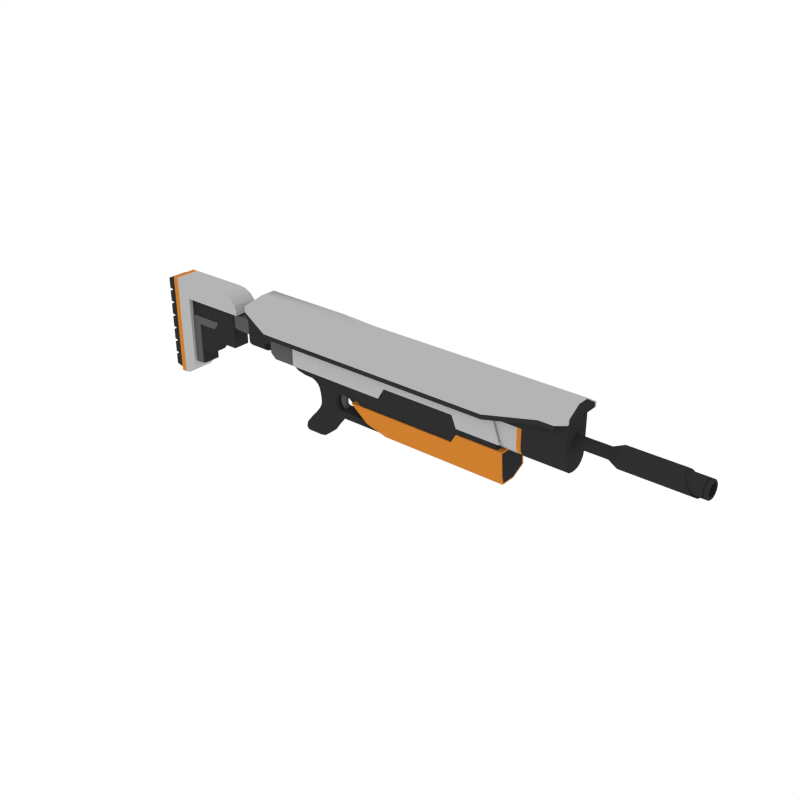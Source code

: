 # Source: Sniper_2.blend  (saved by Blender 2.79.0; exported with 4.5.12 LTS)
import bpy
from mathutils import Matrix  # noqa: F401  (used for matrix-valued properties, if any)

bpy.ops.wm.read_factory_settings(use_empty=True)
scene = bpy.context.scene
scene.name = 'Scene'

# ---- collections
col_collection_1 = bpy.data.collections.new('Collection 1'); scene.collection.children.link(col_collection_1)

# ---- materials (node trees are filled in below, after node groups)
mat_black = bpy.data.materials.new('Black')
mat_black.alpha_threshold = 0.0
mat_black.diffuse_color = (0.0291, 0.0291, 0.0291, 1.0)
mat_black.roughness = 0.5
mat_grey = bpy.data.materials.new('Grey')
mat_grey.alpha_threshold = 0.0
mat_grey.diffuse_color = (0.1025, 0.1025, 0.1025, 1.0)
mat_grey.roughness = 0.5
mat_white = bpy.data.materials.new('White')
mat_white.alpha_threshold = 0.0
mat_white.diffuse_color = (0.4575, 0.4575, 0.4575, 1.0)
mat_white.roughness = 0.5
mat_main = bpy.data.materials.new('Main')
mat_main.alpha_threshold = 0.0
mat_main.diffuse_color = (0.6152, 0.2113, 0.02862, 1.0)
mat_main.roughness = 0.5

# ---- node groups
ng_auto_smooth = bpy.data.node_groups.new('Auto Smooth', 'GeometryNodeTree')
_s = ng_auto_smooth.interface.new_socket(name='Geometry', in_out='OUTPUT', socket_type='NodeSocketGeometry')
_s = ng_auto_smooth.interface.new_socket(name='Geometry', in_out='INPUT', socket_type='NodeSocketGeometry')
_s = ng_auto_smooth.interface.new_socket(name='Angle', in_out='INPUT', socket_type='NodeSocketFloat')
_s.subtype = 'ANGLE'
_s.min_value = 0.0
_s.max_value = 3.142
ng_auto_smooth.is_modifier = True
_N = ng_auto_smooth.nodes; _L = ng_auto_smooth.links
n0 = _N.new('NodeGroupOutput'); n0.name = 'Group Output'; n0.location = (480, -100)
n1 = _N.new('NodeGroupInput'); n1.name = 'Group Input'; n1.location = (-420, -300)
n2 = _N.new('NodeGroupInput'); n2.name = 'Group Input.001'; n2.location = (-60, -100)
n3 = _N.new('GeometryNodeSetShadeSmooth'); n3.name = 'Set Shade Smooth'; n3.location = (120, -100)
n3.domain = 'EDGE'
n4 = _N.new('GeometryNodeSetShadeSmooth'); n4.name = 'Set Shade Smooth.001'; n4.location = (300, -100)
n5 = _N.new('GeometryNodeInputMeshEdgeAngle'); n5.name = 'Edge Angle'; n5.location = (-420, -220)
n6 = _N.new('GeometryNodeInputEdgeSmooth'); n6.name = 'Is Edge Smooth'; n6.location = (-60, -160)
n7 = _N.new('GeometryNodeInputShadeSmooth'); n7.name = 'Is Face Smooth'; n7.location = (-240, -340)
n8 = _N.new('FunctionNodeBooleanMath'); n8.name = 'Boolean Math'; n8.location = (-60, -220)
n9 = _N.new('FunctionNodeCompare'); n9.name = 'Compare'; n9.location = (-240, -180)
n9.operation = 'LESS_EQUAL'
_L.new(n5.outputs[0], n9.inputs[0])
_L.new(n4.outputs[0], n0.inputs[0])
_L.new(n1.outputs[1], n9.inputs[1])
_L.new(n9.outputs[0], n8.inputs[0])
_L.new(n7.outputs[0], n8.inputs[1])
_L.new(n2.outputs[0], n3.inputs[0])
_L.new(n6.outputs[0], n3.inputs[1])
_L.new(n3.outputs[0], n4.inputs[0])
_L.new(n8.outputs[0], n3.inputs[2])
n0.is_active_output = True

# ---- material node trees

# ---- world
world_world = bpy.data.worlds.new('World'); scene.world = world_world
world_world.color = (1.0, 1.0, 1.0)
world_world.use_sun_shadow = False
world_world.sun_shadow_jitter_overblur = 0.0
world_world.cycles.sampling_method = 'NONE'
world_world.cycles.sample_map_resolution = 256

# ---- meshes
me_cube_202 = bpy.data.meshes.new('Cube.202')
me_cube_202.from_pydata([(1.134, -0.06154, 0.2962), (0.9564, -0.06154, 0.2962), (0.9564, -0.007887, 0.1692), (0.9564, -0.06154, 0.2267), (0.9564, -0.02842, 0.1736), (0.9564, -0.04583, 0.186), (0.9564, -0.05746, 0.2047), (1.134, -0.06154, 0.2267), (1.134, -0.007887, 0.1692), (1.134, -0.05746, 0.2047), (1.134, -0.04583, 0.186), (1.134, -0.02842, 0.1736), (0.7313, -0.06154, 0.2962), (0.6755, -0.06154, 0.2962), (0.5381, -0.06154, 0.2962), (0.7681, -0.06154, 0.2962), (1.134, -0.06154, 0.3943), (0.9564, -0.06154, 0.3943), (0.7681, -0.06154, 0.3943), (0.6755, -0.06154, 0.3943), (0.7313, -0.06154, 0.3943), (0.5381, -0.06154, 0.3943), (1.134, 2.839e-10, 0.2962), (1.134, 0.06154, 0.2962), (0.9564, 0.06154, 0.2962), (1.134, 2.839e-10, 0.1692), (0.9564, 0.007887, 0.1692), (0.9564, 0.06154, 0.2267), (0.9564, 0.02842, 0.1736), (0.9564, 0.04583, 0.186), (0.9564, 0.05746, 0.2047), (1.134, 0.06154, 0.2267), (1.134, 0.007887, 0.1692), (1.134, 0.05746, 0.2047), (1.134, 0.04583, 0.186), (1.134, 0.02842, 0.1736), (0.7313, 0.06154, 0.2962), (0.6755, 0.06154, 0.2962), (0.5381, 0.06154, 0.2962), (0.7681, 0.06154, 0.2962), (1.134, 2.839e-10, 0.2267), (1.134, 2.839e-10, 0.3943), (1.134, 0.06154, 0.3943), (0.9564, 0.06154, 0.3943), (0.9564, 2.839e-10, 0.3943), (0.7681, 2.839e-10, 0.3943), (0.7681, 0.06154, 0.3943), (0.6755, 2.839e-10, 0.3943), (0.7313, 2.839e-10, 0.3943), (0.6755, 0.06154, 0.3943), (0.7313, 0.06154, 0.3943), (0.5381, 2.839e-10, 0.3943), (0.5381, 0.06154, 0.3943), (0.9564, 2.839e-10, 0.2962), (0.9564, 2.839e-10, 0.1692), (0.9564, 2.839e-10, 0.2267), (0.9564, 2.839e-10, 0.1736), (0.9564, 2.839e-10, 0.186), (0.9564, 2.839e-10, 0.2047), (0.7313, 2.839e-10, 0.2962), (0.6755, 2.839e-10, 0.2962), (0.5381, 2.839e-10, 0.2962), (0.7681, 2.839e-10, 0.2962), (1.561, 0.04249, 0.2891), (1.549, 0.03924, 0.3054), (1.54, 0.03, 0.3192), (1.534, 0.01617, 0.3285), (1.531, -0.0001465, 0.3317), (1.534, -0.01646, 0.3285), (1.54, -0.03029, 0.3192), (1.549, -0.03954, 0.3054), (1.561, -0.04278, 0.2891), (1.572, -0.03954, 0.2728), (1.581, -0.03029, 0.2589), (1.587, -0.01646, 0.2497), (1.59, -0.0001465, 0.2464), (1.587, 0.01617, 0.2497), (1.581, 0.03, 0.2589), (1.572, 0.03924, 0.2728), (1.57, 0.03361, 0.2751), (1.578, 0.02569, 0.2632), (1.584, 0.01384, 0.2553), (1.586, -0.0001465, 0.2525), (1.584, -0.01413, 0.2553), (1.578, -0.02598, 0.2632), (1.57, -0.0339, 0.2751), (1.561, -0.03669, 0.2891), (1.551, -0.0339, 0.3031), (1.543, -0.02598, 0.3149), (1.537, -0.01413, 0.3228), (1.536, -0.0001465, 0.3256), (1.537, 0.01384, 0.3228), (1.543, 0.02569, 0.3149), (1.561, 0.03639, 0.2891), (1.551, 0.03361, 0.3031), (1.627, 0.0279, 0.2891), (1.627, 0.02576, 0.2783), (1.627, 0.01968, 0.2693), (1.627, 0.01059, 0.2632), (1.627, -0.0001465, 0.261), (1.627, -0.01088, 0.2632), (1.627, -0.01998, 0.2693), (1.627, -0.02606, 0.2783), (1.627, -0.02819, 0.2891), (1.627, -0.02606, 0.2998), (1.627, -0.01998, 0.3089), (1.627, -0.01088, 0.315), (1.627, -0.0001465, 0.3171), (1.627, 0.01059, 0.315), (1.627, 0.01968, 0.3089), (1.627, 0.02576, 0.2998), (1.49, 0.0279, 0.2891), (1.49, 0.02576, 0.2783), (1.49, 0.01968, 0.2693), (1.49, 0.01059, 0.2632), (1.49, -0.0001464, 0.261), (1.49, -0.01088, 0.2632), (1.49, -0.01998, 0.2693), (1.49, -0.02605, 0.2783), (1.49, -0.02819, 0.2891), (1.49, -0.02605, 0.2998), (1.49, -0.01998, 0.3089), (1.49, -0.01088, 0.315), (1.49, -0.0001464, 0.3171), (1.49, 0.01059, 0.315), (1.49, 0.01968, 0.3089), (1.49, 0.02576, 0.2998), (1.268, 0.0235, 0.2891), (1.309, 0.04249, 0.2891), (1.268, 0.0217, 0.2981), (1.309, 0.03924, 0.3054), (1.268, 0.01657, 0.3058), (1.309, 0.03, 0.3192), (1.268, 0.008902, 0.3109), (1.309, 0.01617, 0.3285), (1.268, -0.0001465, 0.3127), (1.309, -0.0001465, 0.3317), (1.268, -0.009195, 0.3109), (1.309, -0.01646, 0.3285), (1.268, -0.01687, 0.3058), (1.309, -0.03029, 0.3192), (1.268, -0.02199, 0.2981), (1.309, -0.03954, 0.3054), (1.268, -0.02379, 0.2891), (1.309, -0.04278, 0.2891), (1.268, -0.02199, 0.28), (1.309, -0.03954, 0.2728), (1.268, -0.01687, 0.2724), (1.309, -0.03029, 0.2589), (1.268, -0.009195, 0.2672), (1.309, -0.01646, 0.2497), (1.268, -0.0001465, 0.2654), (1.309, -0.0001465, 0.2464), (1.268, 0.008902, 0.2672), (1.309, 0.01617, 0.2497), (1.268, 0.01657, 0.2724), (1.309, 0.03, 0.2589), (1.268, 0.0217, 0.28), (1.309, 0.03924, 0.2728), (1.623, 0.03639, 0.2891), (1.627, 0.03277, 0.2891), (1.627, 0.03027, 0.2765), (1.623, 0.03361, 0.2751), (1.627, 0.02313, 0.2658), (1.623, 0.02569, 0.2632), (1.627, 0.01245, 0.2587), (1.623, 0.01384, 0.2553), (1.627, -0.0001465, 0.2562), (1.623, -0.0001465, 0.2525), (1.627, -0.01274, 0.2587), (1.623, -0.01413, 0.2553), (1.627, -0.02342, 0.2658), (1.623, -0.02598, 0.2632), (1.627, -0.03056, 0.2765), (1.623, -0.0339, 0.2751), (1.627, -0.03306, 0.2891), (1.623, -0.03669, 0.2891), (1.627, -0.03056, 0.3017), (1.623, -0.0339, 0.3031), (1.627, -0.02342, 0.3124), (1.623, -0.02598, 0.3149), (1.627, -0.01274, 0.3195), (1.623, -0.01413, 0.3228), (1.627, -0.0001465, 0.322), (1.623, -0.0001465, 0.3256), (1.627, 0.01245, 0.3195), (1.623, 0.01384, 0.3228), (1.627, 0.02313, 0.3124), (1.623, 0.02569, 0.3149), (1.627, 0.03027, 0.3017), (1.623, 0.03361, 0.3031), (1.609, 0.03639, 0.2891), (1.609, 0.03361, 0.2751), (1.609, 0.03361, 0.3031), (1.609, 0.02569, 0.2632), (1.609, 0.01384, 0.2553), (1.609, -0.0001465, 0.2525), (1.609, -0.01413, 0.2553), (1.609, -0.02598, 0.2632), (1.609, -0.0339, 0.2751), (1.609, -0.03669, 0.2891), (1.609, -0.0339, 0.3031), (1.609, -0.02598, 0.3149), (1.609, -0.01413, 0.3228), (1.609, -0.0001465, 0.3256), (1.609, 0.01384, 0.3228), (1.609, 0.02569, 0.3149), (1.614, 0.03639, 0.2891), (1.614, 0.03361, 0.3031), (1.614, 0.03361, 0.2751), (1.614, 0.02569, 0.2632), (1.614, 0.01384, 0.2553), (1.614, -0.0001465, 0.2525), (1.614, -0.01413, 0.2553), (1.614, -0.02598, 0.2632), (1.614, -0.0339, 0.2751), (1.614, -0.03669, 0.2891), (1.614, -0.0339, 0.3031), (1.614, -0.02598, 0.3149), (1.614, -0.01413, 0.3228), (1.614, -0.0001465, 0.3256), (1.614, 0.01384, 0.3228), (1.614, 0.02569, 0.3149), (1.614, 0.03118, 0.2759), (1.609, 0.03118, 0.2759), (1.614, 0.0238, 0.2648), (1.609, 0.0238, 0.2648), (1.614, 0.01277, 0.2575), (1.609, 0.01277, 0.2575), (1.614, -0.000248, 0.2549), (1.609, -0.000248, 0.2549), (1.614, -0.01326, 0.2575), (1.609, -0.01326, 0.2575), (1.614, -0.0243, 0.2648), (1.609, -0.0243, 0.2648), (1.614, -0.03167, 0.2759), (1.609, -0.03167, 0.2759), (1.614, -0.03426, 0.2889), (1.609, -0.03426, 0.2889), (1.614, -0.03167, 0.3019), (1.609, -0.03167, 0.3019), (1.614, -0.0243, 0.3129), (1.609, -0.0243, 0.3129), (1.614, -0.01326, 0.3203), (1.609, -0.01326, 0.3203), (1.614, -0.000248, 0.3229), (1.609, -0.000248, 0.3229), (1.614, 0.01277, 0.3203), (1.609, 0.01277, 0.3203), (1.614, 0.0238, 0.3129), (1.609, 0.0238, 0.3129), (1.609, 0.03118, 0.3019), (1.609, 0.03376, 0.2889), (1.614, 0.03376, 0.2889), (1.614, 0.03118, 0.3019), (0.9998, 0.0235, 0.2891), (0.9998, 0.0217, 0.2981), (0.9998, 0.01657, 0.3058), (0.9998, 0.008902, 0.3109), (0.9998, -0.0001465, 0.3127), (0.9998, -0.009195, 0.3109), (0.9998, -0.01687, 0.3058), (0.9998, -0.02199, 0.2981), (0.9998, -0.02379, 0.2891), (0.9998, -0.02199, 0.28), (0.9998, -0.01687, 0.2724), (0.9998, -0.009195, 0.2672), (0.9998, -0.0001465, 0.2654), (0.9998, 0.008902, 0.2672), (0.9998, 0.01657, 0.2724), (0.9998, 0.0217, 0.28), (0.963, -0.05638, 0.3005), (0.5606, -0.05638, 0.3005), (0.5606, -0.01639, 0.2247), (0.5606, -0.05638, 0.2693), (0.5606, -0.03639, 0.2307), (0.5606, -0.05102, 0.247), (0.963, -0.05638, 0.2206), (0.963, -0.01639, 0.176), (0.963, -0.05102, 0.1983), (0.963, -0.03639, 0.182), (0.5606, -0.05188, 0.2938), (0.5606, -0.03446, 0.2347), (0.5606, -0.01705, 0.2297), (0.5606, -0.04722, 0.2485), (0.5606, -0.05188, 0.2674), (0.5876, -0.05638, 0.3005), (0.5876, -0.01639, 0.2247), (0.5876, -0.03639, 0.2307), (0.5876, -0.05102, 0.247), (0.5876, -0.05638, 0.2693), (0.7362, -0.05638, 0.3005), (0.7362, -0.01639, 0.2247), (0.7362, -0.03639, 0.2307), (0.7362, -0.05102, 0.247), (0.7362, -0.05638, 0.2693), (0.7761, -0.05638, 0.3005), (0.7761, -0.01639, 0.176), (0.7761, -0.03639, 0.182), (0.7761, -0.05102, 0.1983), (0.7761, -0.05638, 0.2206), (0.963, -0.04887, 0.2887), (0.963, -0.02068, 0.1896), (0.963, -0.03478, 0.1938), (0.963, -0.04509, 0.2053), (0.963, -0.04887, 0.221), (0.9345, -0.05638, 0.3005), (0.9345, -0.01639, 0.176), (0.9345, -0.03639, 0.182), (0.9345, -0.05102, 0.1983), (0.9345, -0.05638, 0.2206), (0.963, 2.839e-10, 0.3005), (0.963, 0.05638, 0.3005), (0.5606, 2.839e-10, 0.3005), (0.5606, 0.05638, 0.3005), (0.5606, 2.839e-10, 0.2247), (0.963, 2.839e-10, 0.176), (0.5606, 0.01639, 0.2247), (0.5606, 0.05638, 0.2693), (0.5606, 0.03639, 0.2307), (0.5606, 0.05102, 0.247), (0.963, 0.05638, 0.2206), (0.963, 0.01639, 0.176), (0.963, 0.05102, 0.1983), (0.963, 0.03639, 0.182), (0.5606, 2.839e-10, 0.2938), (0.5606, 0.05188, 0.2938), (0.5606, 2.839e-10, 0.2297), (0.5606, 0.03446, 0.2347), (0.5606, 0.01705, 0.2297), (0.5606, 0.04722, 0.2485), (0.5606, 0.05188, 0.2674), (0.5876, 2.839e-10, 0.3005), (0.5876, 0.05638, 0.3005), (0.5876, 2.839e-10, 0.2247), (0.5876, 0.01639, 0.2247), (0.5876, 0.03639, 0.2307), (0.5876, 0.05102, 0.247), (0.5876, 0.05638, 0.2693), (0.7362, 2.839e-10, 0.3005), (0.7362, 0.05638, 0.3005), (0.7362, 2.839e-10, 0.2247), (0.7362, 0.01639, 0.2247), (0.7362, 0.03639, 0.2307), (0.7362, 0.05102, 0.247), (0.7362, 0.05638, 0.2693), (0.7761, 2.839e-10, 0.3005), (0.7761, 0.05638, 0.3005), (0.7761, 2.839e-10, 0.176), (0.7761, 0.01639, 0.176), (0.7761, 0.03639, 0.182), (0.7761, 0.05102, 0.1983), (0.7761, 0.05638, 0.2206), (0.963, 0.04887, 0.2887), (0.963, 2.839e-10, 0.2887), (0.963, 2.839e-10, 0.1896), (0.963, 0.02068, 0.1896), (0.963, 0.03478, 0.1938), (0.963, 0.04509, 0.2053), (0.963, 0.04887, 0.221), (0.9345, 2.839e-10, 0.3005), (0.9345, 0.05638, 0.3005), (0.9345, 2.839e-10, 0.176), (0.9345, 0.01639, 0.176), (0.9345, 0.03639, 0.182), (0.9345, 0.05102, 0.1983), (0.9345, 0.05638, 0.2206), (-0.3675, -0.08922, 0.4054), (1.149, -0.08922, 0.4054), (-0.3675, -0.08922, 0.3614), (1.098, -0.08922, 0.3491), (-0.2656, -0.08922, 0.4054), (-0.2656, -0.08922, 0.2927), (0.2253, -0.08922, 0.4054), (0.183, -0.08922, 0.2927), (0.8051, -0.08922, 0.4054), (0.8051, -0.08922, 0.2927), (1.035, -0.08922, 0.4054), (1.035, -0.08922, 0.3491), (-0.2656, -0.03097, 0.181), (0.006383, -0.03097, 0.181), (1.149, -0.08922, 0.3859), (-0.3675, -0.08922, 0.3859), (-0.2656, -0.08922, 0.3859), (0.2253, -0.08922, 0.3859), (0.8051, -0.08922, 0.3859), (1.035, -0.08922, 0.3859), (-0.3297, -0.02695, 0.4433), (1.149, -0.02695, 0.4433), (1.035, -0.02695, 0.4433), (-0.2656, -0.02695, 0.4433), (0.2253, -0.02695, 0.4433), (0.8051, -0.02695, 0.4433), (-0.2656, -0.0535, 0.2186), (0.06646, -0.0535, 0.2186), (1.098, -0.08922, 0.3682), (-0.2656, -0.08922, 0.3119), (0.183, -0.08922, 0.3119), (0.8051, -0.08922, 0.3119), (1.035, -0.08922, 0.3682), (-0.3675, -0.08922, 0.3806), (0.183, -0.0535, 0.2927), (-0.2656, -0.0535, 0.2927), (1.149, -0.08086, 0.4054), (1.149, -0.08086, 0.3859), (1.149, -0.02456, 0.4406), (1.103, -0.08086, 0.3699), (-0.3675, -0.07958, 0.4054), (-0.3675, -0.07958, 0.3859), (-0.3311, -0.02105, 0.4419), (-0.3675, -0.07958, 0.3825), (0.7881, -0.08922, 0.4054), (0.7881, -0.08922, 0.2927), (0.7881, -0.08922, 0.3859), (0.7881, -0.02695, 0.4433), (0.7881, -0.08922, 0.3119), (1.049, -0.08922, 0.4054), (1.049, -0.08922, 0.3491), (1.049, -0.08922, 0.3859), (1.049, -0.02695, 0.4433), (1.049, -0.08922, 0.3682), (0.8051, -0.06639, 0.4193), (1.035, -0.06639, 0.4193), (-0.3536, -0.06639, 0.4193), (-0.2656, -0.06639, 0.4193), (1.149, -0.06639, 0.4193), (0.2253, -0.06639, 0.4193), (1.149, -0.06021, 0.4183), (-0.3541, -0.05812, 0.4188), (0.7881, -0.06639, 0.4193), (1.049, -0.06639, 0.4193), (-0.3675, 0.08922, 0.4054), (1.149, 0.08922, 0.4054), (-0.3675, 0.08922, 0.3614), (1.098, 0.08922, 0.3491), (-0.2656, 0.08922, 0.4054), (-0.2656, 0.08922, 0.2927), (0.2253, 0.08922, 0.4054), (0.183, 0.08922, 0.2927), (0.8051, 0.08922, 0.4054), (0.8051, 0.08922, 0.2927), (1.035, 0.08922, 0.4054), (1.035, 0.08922, 0.3491), (-0.2656, 0.03097, 0.181), (0.006383, 0.03097, 0.181), (1.149, 0.08922, 0.3859), (-0.3675, 0.08922, 0.3859), (-0.2656, 0.08922, 0.3859), (0.2253, 0.08922, 0.3859), (0.8051, 0.08922, 0.3859), (1.035, 0.08922, 0.3859), (-0.3297, 0.02695, 0.4433), (1.149, 0.02695, 0.4433), (1.035, 0.02695, 0.4433), (-0.2656, 0.02695, 0.4433), (0.2253, 0.02695, 0.4433), (0.8051, 0.02695, 0.4433), (-0.2873, 5.661e-09, 0.4658), (-0.2656, 5.661e-09, 0.4658), (0.09827, 5.661e-09, 0.4658), (-0.2656, 0.0535, 0.2186), (0.06646, 0.0535, 0.2186), (1.098, 0.08922, 0.3682), (-0.2656, 0.08922, 0.3119), (0.183, 0.08922, 0.3119), (0.8051, 0.08922, 0.3119), (1.035, 0.08922, 0.3682), (-0.3675, 0.08922, 0.3806), (0.183, 0.0535, 0.2927), (-0.2656, 0.0535, 0.2927), (1.149, 0.08086, 0.4054), (1.149, 0.08086, 0.3859), (1.149, 0.02456, 0.4406), (1.103, 0.08086, 0.3699), (-0.3675, 0.07958, 0.4054), (-0.3675, 0.07958, 0.3859), (-0.3311, 0.02105, 0.4419), (-0.3675, 0.07958, 0.3825), (0.7881, 0.08922, 0.4054), (0.7881, 0.08922, 0.2927), (0.7881, 0.08922, 0.3859), (0.7881, 0.02695, 0.4433), (0.7881, 0.08922, 0.3119), (1.049, 0.08922, 0.4054), (1.049, 0.08922, 0.3491), (1.049, 0.08922, 0.3859), (1.049, 0.02695, 0.4433), (1.049, 0.08922, 0.3682), (0.8051, 0.06639, 0.4193), (1.035, 0.06639, 0.4193), (-0.3536, 0.06639, 0.4193), (-0.2656, 0.06639, 0.4193), (1.149, 0.06639, 0.4193), (0.2253, 0.06639, 0.4193), (1.149, 0.06021, 0.4183), (-0.3541, 0.05812, 0.4188), (0.7881, 0.06639, 0.4193), (1.049, 0.06639, 0.4193), (-0.3675, 5.661e-09, 0.3614), (1.098, 5.661e-09, 0.3491), (-0.2656, 5.661e-09, 0.2927), (0.183, 5.661e-09, 0.2927), (0.8051, 5.661e-09, 0.2927), (1.035, 5.661e-09, 0.3491), (-0.2656, 5.661e-09, 0.181), (0.006383, 5.661e-09, 0.181), (-0.3297, 5.661e-09, 0.4433), (1.149, 5.661e-09, 0.4433), (0.2253, 5.661e-09, 0.4433), (0.8051, 5.661e-09, 0.4433), (1.035, 5.661e-09, 0.4433), (-0.2873, 5.661e-09, 0.4658), (-0.2656, 5.661e-09, 0.4658), (0.09827, 5.661e-09, 0.4658), (-0.2656, 5.661e-09, 0.2186), (0.06646, 5.661e-09, 0.2186), (-0.3675, 5.661e-09, 0.3806), (1.098, 5.661e-09, 0.3682), (0.183, 5.661e-09, 0.2927), (-0.2656, 5.661e-09, 0.2927), (1.149, 5.661e-09, 0.4054), (1.149, 5.661e-09, 0.3859), (1.149, 5.661e-09, 0.4406), (1.103, 5.661e-09, 0.3699), (-0.3675, 5.661e-09, 0.4054), (-0.3675, 5.661e-09, 0.3859), (-0.3311, 5.661e-09, 0.4419), (-0.3675, 5.661e-09, 0.3825), (0.7881, 5.661e-09, 0.4433), (0.7881, 5.661e-09, 0.2927), (1.049, 5.661e-09, 0.3491), (1.049, 5.661e-09, 0.4433), (-0.3541, 5.661e-09, 0.4188), (1.149, 5.661e-09, 0.4183), (-0.1297, -0.06627, 0.2041), (-0.1297, 0.06616, 0.2041), (0.8708, -0.06627, 0.2028), (0.8708, 0.06616, 0.2028), (-0.1297, -0.06627, 0.3576), (-0.1297, 0.06616, 0.3576), (0.8241, -0.06627, 0.3576), (0.8241, 0.06616, 0.3576), (0.6832, 0.06616, 0.2028), (0.6832, -0.06627, 0.2028), (0.684, 0.06616, 0.3576), (0.684, -0.06627, 0.3576), (0.3157, 0.06616, 0.2041), (0.3157, 0.06616, 0.3576), (0.3157, -0.06627, 0.2041), (0.3157, -0.06627, 0.3576), (0.344, -0.06627, 0.2526), (0.6627, -0.06627, 0.2526), (0.344, -0.06627, 0.3576), (0.6627, -0.06627, 0.3576), (0.6627, 0.06616, 0.2526), (0.344, 0.06616, 0.2526), (0.6627, 0.06616, 0.3576), (0.344, 0.06616, 0.3576), (0.8833, -0.06747, 0.1781), (0.8833, 0.06736, 0.1781), (0.8724, -0.03296, 0.02797), (0.8895, -0.06747, 0.07839), (0.8895, 0.06736, 0.07839), (0.8724, 0.03284, 0.02797), (0.684, 0.06748, 0.1781), (0.684, -0.06759, 0.1781), (0.684, 0.0329, 0.02797), (0.684, 0.06748, 0.07839), (0.684, -0.03301, 0.02797), (0.684, -0.06759, 0.07839), (0.1818, -0.06759, 0.1412), (0.6627, -0.06759, 0.1412), (0.3249, 0.0329, 0.02797), (0.6627, 0.0329, 0.02797), (0.2612, -0.06759, 0.07839), (0.6627, -0.06759, 0.07839), (0.6627, 0.06748, 0.1412), (0.1818, 0.06748, 0.1412), (0.6627, 0.06748, 0.07839), (0.2612, 0.06748, 0.07839), (0.6627, -0.03301, 0.02797), (0.3249, -0.03301, 0.02797), (0.2995, -0.06225, 0.08275), (0.8828, -0.06225, 0.08275), (0.8828, 0.06213, 0.08275), (0.2995, 0.06213, 0.08275), (-0.01592, -0.06225, 0.3332), (0.8046, -0.06225, 0.3332), (0.8046, 0.06213, 0.3332), (-0.01592, 0.06213, 0.3332), (0.8677, -0.05858, 0.2119), (0.8677, 0.05847, 0.2119), (0.826, 0.05847, 0.3576), (0.826, -0.05858, 0.3576), (0.8379, -0.06627, 0.2972), (-0.1297, -0.06627, 0.2972), (-0.1297, 0.06616, 0.2972), (0.8379, 0.06616, 0.2972), (0.6836, -0.06627, 0.2972), (0.6836, 0.06616, 0.2972), (0.3157, 0.06616, 0.2972), (0.3157, -0.06627, 0.2972), (0.6627, -0.06627, 0.2972), (0.344, -0.06627, 0.2972), (0.344, 0.06616, 0.2972), (0.6627, 0.06616, 0.2972), (0.8373, -0.05858, 0.2972), (0.8373, 0.05847, 0.2972), (-0.1297, 0.06077, 0.2111), (-0.1297, -0.06089, 0.2111), (-0.1297, 0.06077, 0.3576), (-0.1297, -0.06089, 0.3576), (-0.1297, -0.06089, 0.2967), (-0.1297, 0.06077, 0.2967), (0.8533, -0.06225, 0.2098), (0.1394, -0.06225, 0.2098), (0.8533, 0.06213, 0.2098), (0.1394, 0.06213, 0.2098), (0.06501, -0.009123, 0.142), (0.06501, -0.009123, 0.05292), (0.1019, -0.009123, 0.05292), (0.1019, -0.009123, 0.142), (0.09918, -0.009123, 0.07228), (0.09849, -0.009123, 0.1214), (0.09726, -0.009123, 0.08785), (0.09726, -0.009123, 0.1058), (0.06501, -0.009123, 0.1214), (0.06501, -0.009123, 0.07228), (0.06501, -0.009123, 0.105), (0.06501, -0.009123, 0.08866), (0.06501, -5.23e-05, 0.142), (0.06501, 0.009019, 0.142), (0.06501, 0.009019, 0.05292), (0.06501, -5.23e-05, 0.05292), (0.1019, -5.23e-05, 0.142), (0.1019, -5.23e-05, 0.05292), (0.1019, 0.009019, 0.05292), (0.1019, 0.009019, 0.142), (0.09849, -5.23e-05, 0.1214), (0.09918, -5.23e-05, 0.07228), (0.09726, -5.23e-05, 0.1058), (0.09726, -5.23e-05, 0.08785), (0.09918, 0.009019, 0.07228), (0.09849, 0.009019, 0.1214), (0.09726, 0.009019, 0.08785), (0.09726, 0.009019, 0.1058), (0.06501, 0.009019, 0.1214), (0.06501, 0.009019, 0.07228), (0.06501, 0.009019, 0.105), (0.06501, 0.009019, 0.08866), (0.06501, -5.23e-05, 0.07228), (0.06501, -5.23e-05, 0.1214), (0.06501, -5.23e-05, 0.08866), (0.06501, -5.23e-05, 0.105), (-0.8421, -0.05477, 0.4075), (-0.8421, -0.05477, -0.03429), (-0.7534, -0.05477, 0.4075), (-0.8421, -0.05477, 0.3269), (-0.7534, -0.05477, 0.3269), (-0.4607, -0.05477, 0.3269), (-0.549, -0.05477, 0.4075), (-0.4607, -0.05477, 0.3431), (-0.5152, -0.05477, 0.4026), (-0.4866, -0.05477, 0.3887), (-0.4674, -0.05477, 0.3678), (-0.7534, -0.05477, 0.03002), (-0.8177, -0.05477, -0.03429), (-0.7583, -0.05477, 0.005411), (-0.7722, -0.05477, -0.01545), (-0.7931, -0.05477, -0.02939), (-0.7608, -0.03753, 0.3346), (-0.7608, -0.03753, 0.09374), (-0.598, -0.03753, 0.3346), (-0.6547, -0.03753, 0.09374), (-0.7608, -0.03753, 0.1629), (-0.598, -0.03753, 0.1629), (-0.5013, -0.03753, 0.3346), (-0.5013, -0.03753, 0.1629), (-0.7693, -0.04151, 0.2535), (-0.5993, -0.04151, 0.2535), (-0.7693, -0.04151, 0.2184), (-0.7115, -0.04151, 0.2535), (-0.7115, -0.04151, 0.2184), (-0.7693, -0.04151, 0.03306), (-0.7115, -0.04151, 0.03306), (-0.5439, -0.0314, 0.3139), (-0.3261, -0.0314, 0.3139), (-0.5439, -0.0314, 0.2562), (-0.5439, -0.0135, 0.2383), (-0.3261, -0.0135, 0.2383), (-0.3261, -0.0314, 0.2562), (-0.4088, -0.03753, 0.3225), (-0.2213, -0.03753, 0.3225), (-0.4088, -0.03753, 0.2348), (-0.2213, -0.03753, 0.2674), (-0.3192, -0.03753, 0.3225), (-0.3192, -0.03753, 0.2348), (-0.4088, -0.03753, 0.2277), (-0.4088, -0.006633, 0.1968), (-0.4088, -0.03339, 0.2122), (-0.4088, -0.02208, 0.2009), (-0.3192, -0.006633, 0.1968), (-0.3192, -0.03753, 0.2277), (-0.3192, -0.02208, 0.2009), (-0.3192, -0.03339, 0.2122), (-0.6207, -0.04151, 0.2184), (-0.5993, -0.04151, 0.2435), (-0.7011, -0.03753, 0.09374), (-0.7011, -0.03753, 0.3346), (-0.7011, -0.03753, 0.1629), (-0.7608, -0.03753, 0.03613), (-0.7011, -0.03753, 0.03613), (-0.8177, -0.05477, 0.3269), (-0.8177, -0.05477, 0.4075), (-0.8421, 0.05467, 0.4075), (-0.8421, 0.05467, -0.03429), (-0.7534, 0.05467, 0.4075), (-0.8421, 0.05467, 0.3269), (-0.7534, 0.05467, 0.3269), (-0.4607, 0.05467, 0.3269), (-0.549, 0.05467, 0.4075), (-0.4607, 0.05467, 0.3431), (-0.5152, 0.05467, 0.4026), (-0.4866, 0.05467, 0.3887), (-0.4674, 0.05467, 0.3678), (-0.7534, 0.05467, 0.03002), (-0.8177, 0.05467, -0.03429), (-0.7583, 0.05467, 0.005411), (-0.7722, 0.05467, -0.01545), (-0.7931, 0.05467, -0.02939), (-0.8421, -5.166e-05, 0.4075), (-0.8421, -5.166e-05, -0.03429), (-0.7534, -5.166e-05, 0.4075), (-0.7534, -5.166e-05, 0.3269), (-0.8421, -5.166e-05, 0.3269), (-0.4607, -5.166e-05, 0.3269), (-0.549, -5.166e-05, 0.4075), (-0.5152, -5.166e-05, 0.4026), (-0.4866, -5.166e-05, 0.3887), (-0.4674, -5.166e-05, 0.3678), (-0.4607, -5.166e-05, 0.3431), (-0.8177, -5.166e-05, -0.03429), (-0.7931, -5.166e-05, -0.02939), (-0.7722, -5.166e-05, -0.01545), (-0.7583, -5.166e-05, 0.005411), (-0.7534, -5.166e-05, 0.03002), (-0.7608, 0.03742, 0.3346), (-0.7608, 0.03742, 0.09374), (-0.7608, -5.166e-05, 0.3346), (-0.7608, -5.166e-05, 0.09374), (-0.598, -5.166e-05, 0.3346), (-0.598, 0.03742, 0.3346), (-0.6547, 0.03742, 0.09374), (-0.6547, -5.166e-05, 0.09374), (-0.7608, 0.03742, 0.1629), (-0.7608, -5.166e-05, 0.1629), (-0.598, 0.03742, 0.1629), (-0.598, -5.166e-05, 0.1629), (-0.5013, -5.166e-05, 0.3346), (-0.5013, 0.03742, 0.3346), (-0.5013, -5.166e-05, 0.1629), (-0.5013, 0.03742, 0.1629), (-0.7693, -5.166e-05, 0.2535), (-0.7693, 0.04141, 0.2535), (-0.5993, -5.166e-05, 0.2535), (-0.5993, 0.04141, 0.2535), (-0.7693, -5.166e-05, 0.2184), (-0.7693, 0.04141, 0.2184), (-0.7011, -5.166e-05, 0.3346), (-0.7011, -5.166e-05, 0.09374), (-0.7115, -5.166e-05, 0.2535), (-0.7115, 0.04141, 0.2535), (-0.7115, -5.166e-05, 0.2184), (-0.7115, 0.04141, 0.2184), (-0.7693, -5.166e-05, 0.03306), (-0.7693, 0.04141, 0.03306), (-0.7115, 0.04141, 0.03306), (-0.7115, -5.166e-05, 0.03306), (-0.5439, -5.166e-05, 0.3139), (-0.5439, 0.0313, 0.3139), (-0.5439, -5.166e-05, 0.2383), (-0.3261, -5.166e-05, 0.3139), (-0.3261, 0.0313, 0.3139), (-0.3261, -5.166e-05, 0.2383), (-0.5439, 0.0313, 0.2562), (-0.5439, 0.01339, 0.2383), (-0.3261, 0.01339, 0.2383), (-0.3261, 0.0313, 0.2562), (-0.4088, 0.03742, 0.3225), (-0.2213, 0.03742, 0.3225), (-0.4088, -5.166e-05, 0.3225), (-0.2213, -5.166e-05, 0.3225), (-0.4088, -5.166e-05, 0.2348), (-0.4088, 0.03742, 0.2348), (-0.2213, 0.03742, 0.2674), (-0.2213, -5.166e-05, 0.2674), (-0.3192, 0.03742, 0.3225), (-0.3192, -5.166e-05, 0.3225), (-0.3192, 0.03742, 0.2348), (-0.3192, -5.166e-05, 0.2348), (-0.4088, -5.166e-05, 0.1968), (-0.3192, -5.166e-05, 0.1968), (-0.4088, 0.03742, 0.2277), (-0.4088, 0.006529, 0.1968), (-0.4088, 0.03328, 0.2122), (-0.4088, 0.02198, 0.2009), (-0.3192, 0.006529, 0.1968), (-0.3192, 0.03742, 0.2277), (-0.3192, 0.02198, 0.2009), (-0.3192, 0.03328, 0.2122), (-0.5993, -5.166e-05, 0.2435), (-0.6207, -5.166e-05, 0.2184), (-0.6207, 0.04141, 0.2184), (-0.5993, 0.04141, 0.2435), (-0.7011, 0.03742, 0.09374), (-0.7011, 0.03742, 0.3346), (-0.7011, 0.03742, 0.1629), (-0.7608, 0.03742, 0.03613), (-0.7608, -5.166e-05, 0.03613), (-0.7011, 0.03742, 0.03613), (-0.7011, -5.166e-05, 0.03613), (-0.8177, 0.05467, 0.3269), (-0.8177, 0.05467, 0.4075), (-0.8177, -5.166e-05, 0.4075), (-0.8132, -0.04352, -0.02511), (-0.8132, 0.04341, -0.02511), (-0.8634, -0.04352, -0.02511), (-0.8634, 0.04341, -0.02511), (-0.8132, -0.04352, 0.03485), (-0.8132, -0.04352, 0.0948), (-0.8132, -0.04352, 0.1547), (-0.8132, -0.04352, 0.2147), (-0.8132, -0.04352, 0.2747), (-0.8132, -0.04352, 0.3346), (-0.8132, -0.04352, 0.3946), (-0.8132, 0.04341, 0.3946), (-0.8132, 0.04341, 0.3346), (-0.8132, 0.04341, 0.2747), (-0.8132, 0.04341, 0.2147), (-0.8132, 0.04341, 0.1547), (-0.8132, 0.04341, 0.0948), (-0.8132, 0.04341, 0.03485), (-0.8634, -0.04352, 0.03485), (-0.8634, -0.04352, 0.0948), (-0.8634, -0.04352, 0.1547), (-0.8634, -0.04352, 0.2147), (-0.8634, -0.04352, 0.2747), (-0.8634, -0.04352, 0.3346), (-0.8634, -0.04352, 0.3946), (-0.8634, 0.04341, 0.3946), (-0.8634, 0.04341, 0.3346), (-0.8634, 0.04341, 0.2747), (-0.8634, 0.04341, 0.2147), (-0.8634, 0.04341, 0.1547), (-0.8634, 0.04341, 0.0948), (-0.8634, 0.04341, 0.03485), (-0.8882, -0.04352, -0.0181), (-0.8882, -0.04352, 0.02784), (-0.8882, 0.04341, 0.02784), (-0.8882, 0.04341, -0.0181), (-0.8882, -0.04352, 0.04186), (-0.8882, -0.04352, 0.08779), (-0.8882, 0.04341, 0.08779), (-0.8882, 0.04341, 0.04186), (-0.8882, -0.04352, 0.1018), (-0.8882, -0.04352, 0.1477), (-0.8882, 0.04341, 0.1477), (-0.8882, 0.04341, 0.1018), (-0.8882, -0.04352, 0.1618), (-0.8882, -0.04352, 0.2077), (-0.8882, 0.04341, 0.2077), (-0.8882, 0.04341, 0.1618), (-0.8882, -0.04352, 0.2217), (-0.8882, -0.04352, 0.2676), (-0.8882, 0.04341, 0.2676), (-0.8882, 0.04341, 0.2217), (-0.8882, -0.04352, 0.2817), (-0.8882, -0.04352, 0.3276), (-0.8882, 0.04341, 0.3276), (-0.8882, 0.04341, 0.2817), (-0.8882, -0.04352, 0.3416), (-0.8882, -0.04352, 0.3875), (-0.8882, 0.04341, 0.3875), (-0.8882, 0.04341, 0.3416), (0.8832, -0.06209, 0.1715), (0.8832, 0.06197, 0.1715), (0.8733, 0.03021, 0.03332), (0.8888, 0.06197, 0.0797), (0.8888, -0.06209, 0.0797), (0.8733, -0.03033, 0.03332), (-0.01248, -0.03063, -0.0673), (-0.09835, -0.03063, 0.1644), (-0.07171, -0.02722, -0.01671), (-0.05043, -0.02738, 0.1538), (-0.01648, -0.02738, 0.05912), (0.07698, -0.03063, 0.06294), (0.0825, -0.03063, 0.1389), (0.08256, -0.03063, 0.1577), (-0.02425, -0.02689, -0.08616), (-0.0635, -0.03063, -0.01671), (0.08301, -0.03063, 0.1968), (-0.09175, -0.03063, 0.196), (-0.04175, -0.03063, 0.196), (-0.092, -0.02689, -0.08616), (0.02955, -0.03063, -0.01183), (-0.04835, -0.03063, 0.1644), (-0.0401, -0.03063, 0.1538), (-0.00689, -0.03063, 0.05912), (-0.0223, -0.03063, 0.1402), (0.0746, -0.03063, 0.1253), (-0.03257, -0.02738, 0.1402), (0.2224, -0.03063, 0.06294), (0.2085, -0.03063, 0.06294), (0.2085, -0.02689, 0.03198), (-0.01572, -0.02738, 0.07427), (-0.01977, -0.02738, 0.1072), (0.0719, -0.03063, 0.07427), (0.0667, -0.03063, 0.0998), (-0.005603, -0.03063, 0.07427), (-0.009578, -0.03063, 0.1072), (0.1089, -0.03063, 0.1577), (0.1089, -0.03063, 0.1968), (0.1089, -0.03063, 0.1389), (0.2221, -0.03063, 0.04594), (0.09638, -0.02689, 0.03198), (0.1355, -0.03063, 0.1968), (0.09638, -0.03063, 0.04594), (0.1354, -0.03063, 0.1389), (0.2085, -0.03063, 0.04594), (0.09638, -0.03063, 0.06294), (-0.01806, -0.03063, 0.03619), (0.06834, -0.03063, 0.04234), (-0.02682, -0.02738, 0.03619), (0.2218, -0.02689, 0.03198), (0.1789, -0.03063, 0.0998), (0.1355, -0.03063, 0.1577), (0.1518, -0.03063, 0.04594), (0.1518, -0.02689, 0.03198), (0.1518, -0.03063, 0.06294), (-0.1552, -0.03063, 0.2202), (-0.1714, -0.03063, 0.1947), (-0.1741, -0.02738, 0.1904), (-0.09944, -0.02738, 0.1591), (-0.09537, -0.03063, -0.06985), (-0.1028, -0.02698, -0.06985), (0.01439, -0.02689, -0.0673), (0.05827, -0.02689, -0.008227), (-0.1364, -0.03063, 0.1719), (-0.1379, -0.02738, 0.1669), (-0.06604, -0.03063, 0.1644), (-0.06738, -0.02738, 0.1578), (-0.09917, -0.02981, 0.1604), (-0.08625, -0.03063, 0.2223), (-0.0006918, -0.02689, -0.08145), (0.007669, -0.02969, -0.0673), (-0.0213, -0.02969, -0.08145), (-0.09807, -0.02692, -0.08209), (-0.006074, -0.03063, 0.06634), (-0.01408, -0.02981, 0.05912), (0.089, -0.03063, 0.06294), (-0.03451, -0.03063, 0.01493), (0.09352, -0.03063, 0.1389), (0.08432, -0.02689, 0.02193), (0.09353, -0.03063, 0.1577), (-0.03625, -0.03063, 0.2223), (-0.04684, -0.03063, 0.1591), (-0.04785, -0.02981, 0.1538), (0.09638, -0.02298, 0.06522), (0.09638, -0.02969, 0.03547), (-0.1274, -0.03063, 0.202), (-0.05944, -0.03063, 0.196), (0.09364, -0.03063, 0.1968), (0.08271, -0.03063, 0.1742), (-0.09615, -0.03063, 0.1749), (-0.09284, -0.02969, -0.08209), (-0.04616, -0.03063, 0.1749), (0.08076, -0.02298, 0.1253), (-0.03, -0.02981, 0.1402), (-0.03097, -0.03063, 0.1478), (0.2116, -0.03063, 0.07367), (0.2219, -0.02969, 0.03547), (0.1244, -0.03063, 0.1389), (0.1244, -0.03063, 0.1968), (0.2151, -0.03063, 0.06294), (0.215, -0.02689, 0.03198), (0.1727, -0.02298, 0.0998), (0.1244, -0.03063, 0.1577), (0.08009, -0.02298, 0.07427), (0.07242, -0.02298, 0.0998), (-0.01319, -0.02981, 0.07427), (-0.01722, -0.02981, 0.1072), (-0.006447, -0.03063, 0.08666), (-0.0149, -0.03063, 0.1278), (0.1089, -0.03063, 0.1463), (0.1089, -0.03063, 0.2223), (0.1089, -0.03063, 0.1742), (0.1089, -0.02298, 0.1349), (0.1463, -0.03063, 0.1265), (0.1518, -0.02298, 0.06522), (0.1355, -0.03063, 0.1742), (0.1518, -0.02969, 0.03547), (0.1355, -0.03063, 0.2223), (0.2223, -0.03063, 0.05717), (0.1128, -0.02689, 0.03198), (0.1128, -0.03063, 0.06294), (-0.02463, -0.02981, 0.03619), (0.08684, -0.03063, 0.04504), (0.215, -0.03063, 0.04594), (0.1128, -0.03063, 0.04594), (0.1354, -0.03063, 0.1463), (0.09638, -0.03063, 0.05717), (0.2085, -0.03063, 0.05717), (-0.01018, -0.03063, 0.04997), (0.07577, -0.03063, 0.06729), (0.05438, -0.03063, 0.02001), (0.08338, -0.03063, 0.2223), (0.08251, -0.03063, 0.1463), (0.08053, -0.03063, 0.1329), (0.06801, -0.03063, 0.0848), (0.06867, -0.03063, 0.1148), (0.07477, -0.03063, 0.05627), (0.4428, -0.03063, 0.06294), (0.3679, -0.03063, 0.1398), (0.368, -0.03063, 0.1967), (0.4406, -0.03063, 0.04594), (0.439, -0.02689, 0.03198), (0.4057, -0.03063, 0.09997), (0.368, -0.03063, 0.1584), (0.2085, -0.02298, 0.06522), (0.2085, -0.02969, 0.03547), (0.1518, -0.03063, 0.05717), (0.1912, -0.03063, 0.04594), (0.1912, -0.02689, 0.03198), (0.1912, -0.03063, 0.06294), (-0.2048, -0.03063, 0.225), (-0.2091, -0.02738, 0.2218), (-0.1789, -0.03063, 0.2444), (-0.166, -0.03063, 0.2032), (-0.1416, -0.03063, 0.2414), (-0.1734, -0.02981, 0.1915), (-0.01604, -0.02738, 0.06634), (-0.04297, -0.02734, 0.01493), (-0.04128, -0.02738, 0.1478), (-0.0166, -0.02738, 0.08666), (-0.02512, -0.02738, 0.1278), (-0.01932, -0.02738, 0.04997), (-0.06965, -0.02978, -0.01671), (0.05109, -0.02969, -0.009128), (-0.1009, -0.02972, -0.06985), (-0.08909, -0.03063, -0.04841), (-0.09699, -0.02708, -0.04841), (0.03077, -0.02689, -0.0431), (0.003914, -0.03063, -0.044), (-0.1199, -0.03063, 0.2271), (-0.1375, -0.02981, 0.1682), (-0.05393, -0.03063, 0.2223), (-0.06282, -0.03011, 0.1591), (-0.003885, -0.02897, -0.07778), (-0.09746, -0.02898, -0.07891), (0.08862, -0.02573, 0.06682), (-0.01355, -0.02981, 0.06634), (0.09352, -0.03063, 0.1463), (-0.04085, -0.02981, 0.01493), (0.08225, -0.03003, 0.02691), (0.09374, -0.03063, 0.2223), (-0.1334, -0.03063, 0.182), (-0.06384, -0.03063, 0.1749), (0.09357, -0.03063, 0.1742), (0.09139, -0.02573, 0.1331), (-0.0387, -0.02981, 0.1478), (0.1244, -0.03063, 0.1463), (0.208, -0.02573, 0.0709), (0.215, -0.02969, 0.03547), (0.1244, -0.03063, 0.2223), (0.1244, -0.03063, 0.1742), (0.1322, -0.02573, 0.1291), (0.07434, -0.02298, 0.0848), (0.07451, -0.02298, 0.1148), (-0.01406, -0.02981, 0.08666), (-0.02257, -0.02981, 0.1278), (0.3773, -0.03063, 0.1269), (0.1128, -0.02298, 0.06522), (0.368, -0.03063, 0.1743), (0.1128, -0.02969, 0.03547), (0.368, -0.03063, 0.2223), (-0.01703, -0.02981, 0.04997), (0.08844, -0.03063, 0.05695), (0.2151, -0.03063, 0.05717), (0.1128, -0.03063, 0.05717), (0.368, -0.03063, 0.1474), (0.4338, -0.03063, 0.07371), (0.4394, -0.02969, 0.03547), (0.4419, -0.03063, 0.05717), (0.1912, -0.02298, 0.06522), (0.1912, -0.02969, 0.03547), (0.1912, -0.03063, 0.05717), (-0.1589, -0.03063, 0.2517), (-0.208, -0.02981, 0.2226), (-0.1962, -0.03063, 0.2314), (0.02406, -0.02969, -0.04332), (-0.095, -0.02974, -0.04841), (-0.01248, 0.03063, -0.0673), (-0.09835, 0.03063, 0.1644), (-0.07171, 0.02722, -0.01671), (-0.05043, 0.02738, 0.1538), (-0.01648, 0.02738, 0.05912), (0.07698, 0.03063, 0.06294), (0.0825, 0.03063, 0.1389), (0.08256, 0.03063, 0.1577), (-0.02425, 0.02689, -0.08616), (-0.0635, 0.03063, -0.01671), (0.08301, 0.03063, 0.1968), (-0.09175, 0.03063, 0.196), (-0.04175, 0.03063, 0.196), (-0.092, 0.02689, -0.08616), (0.02955, 0.03063, -0.01183), (-0.04835, 0.03063, 0.1644), (-0.0401, 0.03063, 0.1538), (-0.00689, 0.03063, 0.05912), (-0.0223, 0.03063, 0.1402), (0.0746, 0.03063, 0.1253), (-0.03257, 0.02738, 0.1402), (0.2224, 0.03063, 0.06294), (0.2085, 0.03063, 0.06294), (0.2085, 0.02689, 0.03198), (-0.01572, 0.02738, 0.07427), (-0.01977, 0.02738, 0.1072), (0.0719, 0.03063, 0.07427), (0.0667, 0.03063, 0.0998), (-0.005603, 0.03063, 0.07427), (-0.009578, 0.03063, 0.1072), (0.1089, 0.03063, 0.1577), (0.1089, 0.03063, 0.1968), (0.1089, 0.03063, 0.1389), (0.2221, 0.03063, 0.04594), (0.09638, 0.02689, 0.03198), (0.1355, 0.03063, 0.1968), (0.09638, 0.03063, 0.04594), (0.1354, 0.03063, 0.1389), (0.2085, 0.03063, 0.04594), (0.09638, 0.03063, 0.06294), (-0.01806, 0.03063, 0.03619), (0.06834, 0.03063, 0.04234), (-0.02682, 0.02738, 0.03619), (0.2218, 0.02689, 0.03198), (0.1789, 0.03063, 0.0998), (0.1355, 0.03063, 0.1577), (0.1518, 0.03063, 0.04594), (0.1518, 0.02689, 0.03198), (0.1518, 0.03063, 0.06294), (-0.1552, 0.03063, 0.2202), (-0.1714, 0.03063, 0.1947), (-0.1741, 0.02738, 0.1904), (-0.09944, 0.02738, 0.1591), (-0.09537, 0.03063, -0.06985), (-0.1028, 0.02698, -0.06985), (0.01439, 0.02689, -0.0673), (0.05827, 0.02689, -0.008227), (-0.1364, 0.03063, 0.1719), (-0.1379, 0.02738, 0.1669), (-0.06604, 0.03063, 0.1644), (-0.06738, 0.02738, 0.1578), (-0.09917, 0.02981, 0.1604), (-0.08625, 0.03063, 0.2223), (-0.0006918, 0.02689, -0.08145), (0.007669, 0.02969, -0.0673), (-0.0213, 0.02969, -0.08145), (-0.09807, 0.02692, -0.08209), (-0.006074, 0.03063, 0.06634), (-0.01408, 0.02981, 0.05912), (0.089, 0.03063, 0.06294), (-0.03451, 0.03063, 0.01493), (0.09352, 0.03063, 0.1389), (0.08432, 0.02689, 0.02193), (0.09353, 0.03063, 0.1577), (-0.03625, 0.03063, 0.2223), (-0.04684, 0.03063, 0.1591), (-0.04785, 0.02981, 0.1538), (0.09638, 0.02298, 0.06522), (0.09638, 0.02969, 0.03547), (-0.1274, 0.03063, 0.202), (-0.05944, 0.03063, 0.196), (0.09364, 0.03063, 0.1968), (0.08271, 0.03063, 0.1742), (-0.09615, 0.03063, 0.1749), (-0.09284, 0.02969, -0.08209), (-0.04616, 0.03063, 0.1749), (0.08076, 0.02298, 0.1253), (-0.03, 0.02981, 0.1402), (-0.03097, 0.03063, 0.1478), (0.2116, 0.03063, 0.07367), (0.2219, 0.02969, 0.03547), (0.1244, 0.03063, 0.1389), (0.1244, 0.03063, 0.1968), (0.2151, 0.03063, 0.06294), (0.215, 0.02689, 0.03198), (0.1727, 0.02298, 0.0998), (0.1244, 0.03063, 0.1577), (0.08009, 0.02298, 0.07427), (0.07242, 0.02298, 0.0998), (-0.01319, 0.02981, 0.07427), (-0.01722, 0.02981, 0.1072), (-0.006447, 0.03063, 0.08666), (-0.0149, 0.03063, 0.1278), (0.1089, 0.03063, 0.1463), (0.1089, 0.03063, 0.2223), (0.1089, 0.03063, 0.1742), (0.1089, 0.02298, 0.1349), (0.1463, 0.03063, 0.1265), (0.1518, 0.02298, 0.06522), (0.1355, 0.03063, 0.1742), (0.1518, 0.02969, 0.03547), (0.1355, 0.03063, 0.2223), (0.2223, 0.03063, 0.05717), (0.1128, 0.02689, 0.03198), (0.1128, 0.03063, 0.06294), (-0.02463, 0.02981, 0.03619), (0.08684, 0.03063, 0.04504), (0.215, 0.03063, 0.04594), (0.1128, 0.03063, 0.04594), (0.1354, 0.03063, 0.1463), (0.09638, 0.03063, 0.05717), (0.2085, 0.03063, 0.05717), (-0.01018, 0.03063, 0.04997), (0.07577, 0.03063, 0.06729), (0.05438, 0.03063, 0.02001), (0.08338, 0.03063, 0.2223), (0.08251, 0.03063, 0.1463), (0.08053, 0.03063, 0.1329), (0.06801, 0.03063, 0.0848), (0.06867, 0.03063, 0.1148), (0.07477, 0.03063, 0.05627), (0.4428, 0.03063, 0.06294), (0.3679, 0.03063, 0.1398), (0.368, 0.03063, 0.1967), (0.4406, 0.03063, 0.04594), (0.439, 0.02689, 0.03198), (0.4057, 0.03063, 0.09997), (0.368, 0.03063, 0.1584), (0.2085, 0.02298, 0.06522), (0.2085, 0.02969, 0.03547), (0.1518, 0.03063, 0.05717), (0.1912, 0.03063, 0.04594), (0.1912, 0.02689, 0.03198), (0.1912, 0.03063, 0.06294), (-0.2048, 0.03063, 0.225), (-0.2091, 0.02738, 0.2218), (-0.1789, 0.03063, 0.2444), (-0.166, 0.03063, 0.2032), (-0.1416, 0.03063, 0.2414), (-0.1734, 0.02981, 0.1915), (-0.01604, 0.02738, 0.06634), (-0.04297, 0.02734, 0.01493), (-0.04128, 0.02738, 0.1478), (-0.0166, 0.02738, 0.08666), (-0.02512, 0.02738, 0.1278), (-0.01932, 0.02738, 0.04997), (-0.06965, 0.02978, -0.01671), (0.05109, 0.02969, -0.009128), (-0.1009, 0.02972, -0.06985), (-0.08909, 0.03063, -0.04841), (-0.09699, 0.02708, -0.04841), (0.03077, 0.02689, -0.0431), (0.003914, 0.03063, -0.044), (-0.1199, 0.03063, 0.2271), (-0.1375, 0.02981, 0.1682), (-0.05393, 0.03063, 0.2223), (-0.06282, 0.03011, 0.1591), (-0.003885, 0.02897, -0.07778), (-0.09746, 0.02898, -0.07891), (0.08862, 0.02573, 0.06682), (-0.01355, 0.02981, 0.06634), (0.09352, 0.03063, 0.1463), (-0.04085, 0.02981, 0.01493), (0.08225, 0.03003, 0.02691), (0.09374, 0.03063, 0.2223), (-0.1334, 0.03063, 0.182), (-0.06384, 0.03063, 0.1749), (0.09357, 0.03063, 0.1742), (0.09139, 0.02573, 0.1331), (-0.0387, 0.02981, 0.1478), (0.1244, 0.03063, 0.1463), (0.208, 0.02573, 0.0709), (0.215, 0.02969, 0.03547), (0.1244, 0.03063, 0.2223), (0.1244, 0.03063, 0.1742), (0.1322, 0.02573, 0.1291), (0.07434, 0.02298, 0.0848), (0.07451, 0.02298, 0.1148), (-0.01406, 0.02981, 0.08666), (-0.02257, 0.02981, 0.1278), (0.3773, 0.03063, 0.1269), (0.1128, 0.02298, 0.06522), (0.368, 0.03063, 0.1743), (0.1128, 0.02969, 0.03547), (0.368, 0.03063, 0.2223), (-0.01703, 0.02981, 0.04997), (0.08844, 0.03063, 0.05695), (0.2151, 0.03063, 0.05717), (0.1128, 0.03063, 0.05717), (0.368, 0.03063, 0.1474), (0.4338, 0.03063, 0.07371), (0.4394, 0.02969, 0.03547), (0.4419, 0.03063, 0.05717), (0.1912, 0.02298, 0.06522), (0.1912, 0.02969, 0.03547), (0.1912, 0.03063, 0.05717), (-0.1589, 0.03063, 0.2517), (-0.208, 0.02981, 0.2226), (-0.1962, 0.03063, 0.2314), (0.02406, 0.02969, -0.04332), (-0.095, 0.02974, -0.04841), (0.1707, -2.146e-13, 0.0998), (0.2085, -2.621e-13, 0.06598), (0.08282, -1.041e-13, 0.07427), (0.08282, -1.041e-13, 0.1253), (0.07433, -9.345e-14, 0.0998), (0.1089, -1.37e-13, 0.1336), (0.09638, -1.212e-13, 0.06598), (0.1518, -1.909e-13, 0.06598), (0.2022, -2.542e-13, 0.07443), (0.09046, -1.137e-13, 0.06805), (0.1332, -1.675e-13, 0.1252), (0.0936, -1.177e-13, 0.1315), (0.07645, -9.612e-14, 0.1148), (0.07645, -9.612e-14, 0.0848), (0.1128, -1.418e-13, 0.06598), (0.1912, -2.404e-13, 0.06598)], [], [(12, 20, 19, 13), (0, 22, 41, 16), (9, 7, 3, 6), (2, 54, 25, 8), (7, 0, 1, 3), (0, 7, 40, 22), (13, 19, 21, 14), (10, 9, 6, 5), (11, 10, 5, 4), (11, 4, 2, 8), (1, 0, 16, 17), (40, 7, 9, 10, 11, 8, 25), (18, 45, 48, 20), (20, 48, 47, 19), (19, 47, 51, 21), (17, 44, 45, 18), (15, 18, 20, 12), (1, 17, 18, 15), (14, 21, 51, 61), (44, 17, 16, 41), (6, 3, 55, 58), (3, 1, 53, 55), (5, 6, 58, 57), (4, 5, 57, 56), (2, 4, 56, 54), (13, 14, 61, 60), (1, 15, 62, 53), (12, 13, 60, 59), (15, 12, 59, 62), (36, 37, 49, 50), (23, 42, 41, 22), (33, 30, 27, 31), (26, 32, 25, 54), (31, 27, 24, 23), (23, 22, 40, 31), (37, 38, 52, 49), (34, 29, 30, 33), (35, 28, 29, 34), (35, 32, 26, 28), (24, 43, 42, 23), (40, 25, 32, 35, 34, 33, 31), (46, 50, 48, 45), (50, 49, 47, 48), (49, 52, 51, 47), (43, 46, 45, 44), (39, 36, 50, 46), (24, 39, 46, 43), (38, 61, 51, 52), (44, 41, 42, 43), (30, 58, 55, 27), (27, 55, 53, 24), (29, 57, 58, 30), (28, 56, 57, 29), (26, 54, 56, 28), (37, 60, 61, 38), (24, 53, 62, 39), (36, 59, 60, 37), (39, 62, 59, 36), (158, 128, 63, 78), (132, 134, 66, 65), (134, 136, 67, 66), (136, 138, 68, 67), (138, 140, 69, 68), (140, 142, 70, 69), (142, 144, 71, 70), (144, 146, 72, 71), (146, 148, 73, 72), (148, 150, 74, 73), (150, 152, 75, 74), (152, 154, 76, 75), (154, 156, 77, 76), (156, 158, 78, 77), (76, 81, 82, 75), (130, 132, 65, 64), (128, 130, 64, 63), (74, 83, 84, 73), (68, 89, 90, 67), (72, 85, 86, 71), (69, 88, 89, 68), (78, 79, 80, 77), (65, 92, 94, 64), (71, 86, 87, 70), (75, 82, 83, 74), (67, 90, 91, 66), (64, 94, 93, 63), (73, 84, 85, 72), (77, 80, 81, 76), (171, 101, 102, 173), (66, 91, 92, 65), (70, 87, 88, 69), (173, 102, 103, 175), (63, 93, 79, 78), (175, 103, 104, 177), (189, 110, 95, 160), (161, 96, 97, 163), (177, 104, 105, 179), (163, 97, 98, 165), (179, 105, 106, 181), (165, 98, 99, 167), (181, 106, 107, 183), (167, 99, 100, 169), (183, 107, 108, 185), (213, 170, 172, 214), (185, 108, 109, 187), (169, 100, 101, 171), (187, 109, 110, 189), (105, 121, 122, 106), (221, 186, 188, 222), (214, 172, 174, 215), (222, 188, 190, 208), (215, 174, 176, 216), (207, 159, 162, 209), (208, 190, 159, 207), (216, 176, 178, 217), (209, 162, 164, 210), (217, 178, 180, 218), (210, 164, 166, 211), (218, 180, 182, 219), (211, 166, 168, 212), (219, 182, 184, 220), (212, 168, 170, 213), (220, 184, 186, 221), (126, 125, 124, 123, 122, 121, 120, 119, 118, 117, 116, 115, 114, 113, 112, 111), (98, 114, 115, 99), (106, 122, 123, 107), (99, 115, 116, 100), (107, 123, 124, 108), (100, 116, 117, 101), (108, 124, 125, 109), (101, 117, 118, 102), (109, 125, 126, 110), (102, 118, 119, 103), (95, 111, 112, 96), (110, 126, 111, 95), (103, 119, 120, 104), (96, 112, 113, 97), (104, 120, 121, 105), (97, 113, 114, 98), (127, 129, 130, 128), (129, 131, 132, 130), (131, 133, 134, 132), (133, 135, 136, 134), (135, 137, 138, 136), (137, 139, 140, 138), (139, 141, 142, 140), (141, 143, 144, 142), (143, 145, 146, 144), (145, 147, 148, 146), (147, 149, 150, 148), (149, 151, 152, 150), (151, 153, 154, 152), (153, 155, 156, 154), (155, 157, 158, 156), (157, 127, 128, 158), (160, 161, 162, 159), (161, 163, 164, 162), (163, 165, 166, 164), (165, 167, 168, 166), (167, 169, 170, 168), (169, 171, 172, 170), (171, 173, 174, 172), (173, 175, 176, 174), (175, 177, 178, 176), (177, 179, 180, 178), (179, 181, 182, 180), (181, 183, 184, 182), (183, 185, 186, 184), (185, 187, 188, 186), (187, 189, 190, 188), (189, 160, 159, 190), (160, 95, 96, 161), (90, 204, 205, 91), (82, 196, 197, 83), (89, 203, 204, 90), (81, 195, 196, 82), (88, 202, 203, 89), (80, 194, 195, 81), (87, 201, 202, 88), (79, 192, 194, 80), (86, 200, 201, 87), (94, 193, 191, 93), (93, 191, 192, 79), (85, 199, 200, 86), (92, 206, 193, 94), (84, 198, 199, 85), (91, 205, 206, 92), (83, 197, 198, 84), (207, 209, 223, 253), (198, 197, 232, 234), (197, 196, 230, 232), (208, 207, 253, 254), (206, 205, 248, 250), (205, 204, 246, 248), (216, 217, 239, 237), (199, 198, 234, 236), (209, 210, 225, 223), (193, 206, 250, 251), (217, 218, 241, 239), (200, 199, 236, 238), (210, 211, 227, 225), (192, 191, 252, 224), (218, 219, 243, 241), (191, 193, 251, 252), (246, 245, 247, 248), (230, 229, 231, 232), (244, 243, 245, 246), (228, 227, 229, 230), (242, 241, 243, 244), (226, 225, 227, 228), (240, 239, 241, 242), (224, 223, 225, 226), (238, 237, 239, 240), (251, 254, 253, 252), (252, 253, 223, 224), (236, 235, 237, 238), (250, 249, 254, 251), (234, 233, 235, 236), (248, 247, 249, 250), (232, 231, 233, 234), (204, 203, 244, 246), (215, 216, 237, 235), (196, 195, 228, 230), (222, 208, 254, 249), (203, 202, 242, 244), (214, 215, 235, 233), (195, 194, 226, 228), (220, 221, 247, 245), (221, 222, 249, 247), (202, 201, 240, 242), (212, 213, 231, 229), (213, 214, 233, 231), (194, 192, 224, 226), (219, 220, 245, 243), (201, 200, 238, 240), (211, 212, 229, 227), (135, 133, 258, 259), (255, 270, 269, 268, 267, 266, 265, 264, 263, 262, 261, 260, 259, 258, 257, 256), (145, 143, 263, 264), (155, 153, 268, 269), (131, 129, 256, 257), (141, 139, 261, 262), (151, 149, 266, 267), (137, 135, 259, 260), (147, 145, 264, 265), (157, 155, 269, 270), (133, 131, 257, 258), (143, 141, 262, 263), (153, 151, 267, 268), (129, 127, 255, 256), (139, 137, 260, 261), (149, 147, 265, 266), (127, 157, 270, 255), (286, 332, 313, 272), (275, 276, 284, 282), (311, 271, 301, 354), (287, 273, 315, 334), (307, 278, 280, 308), (308, 280, 279, 309), (309, 279, 277, 310), (286, 272, 274, 290), (281, 325, 327, 283, 282, 284, 285), (315, 273, 283, 327), (274, 272, 281, 285), (273, 275, 282, 283), (276, 274, 285, 284), (272, 313, 325, 281), (291, 286, 290, 295), (276, 289, 290, 274), (275, 288, 289, 276), (273, 287, 288, 275), (292, 287, 334, 341), (291, 339, 332, 286), (296, 346, 339, 291), (297, 292, 341, 348), (296, 291, 295, 300), (289, 294, 295, 290), (288, 293, 294, 289), (287, 292, 293, 288), (306, 296, 300, 310), (307, 297, 348, 362), (306, 360, 346, 296), (294, 299, 300, 295), (293, 298, 299, 294), (292, 297, 298, 293), (354, 301, 305, 304, 303, 302, 355), (279, 280, 303, 304), (278, 316, 355, 302), (271, 277, 305, 301), (277, 279, 304, 305), (280, 278, 302, 303), (271, 311, 360, 306), (278, 307, 362, 316), (271, 306, 310, 277), (299, 309, 310, 300), (298, 308, 309, 299), (297, 307, 308, 298), (333, 314, 313, 332), (319, 328, 330, 320), (311, 354, 353, 312), (335, 334, 315, 317), (363, 364, 324, 322), (364, 365, 323, 324), (365, 366, 321, 323), (333, 338, 318, 314), (326, 331, 330, 328, 329, 327, 325), (315, 327, 329, 317), (318, 331, 326, 314), (317, 329, 328, 319), (320, 330, 331, 318), (314, 326, 325, 313), (340, 345, 338, 333), (320, 318, 338, 337), (319, 320, 337, 336), (317, 319, 336, 335), (342, 341, 334, 335), (340, 333, 332, 339), (347, 340, 339, 346), (349, 348, 341, 342), (347, 352, 345, 340), (337, 338, 345, 344), (336, 337, 344, 343), (335, 336, 343, 342), (361, 366, 352, 347), (363, 362, 348, 349), (361, 347, 346, 360), (344, 345, 352, 351), (343, 344, 351, 350), (342, 343, 350, 349), (354, 355, 356, 357, 358, 359, 353), (323, 358, 357, 324), (322, 356, 355, 316), (312, 353, 359, 321), (321, 359, 358, 323), (324, 357, 356, 322), (312, 361, 360, 311), (322, 316, 362, 363), (312, 321, 366, 361), (351, 352, 366, 365), (350, 351, 365, 364), (349, 350, 364, 363), (382, 367, 407, 408), (516, 498, 369, 400), (400, 369, 372, 396), (498, 500, 372, 369), (396, 372, 374, 397), (394, 393, 379, 380), (415, 412, 376, 398), (529, 502, 376, 412), (421, 422, 389, 392), (398, 376, 378, 399), (423, 424, 390, 387), (504, 505, 380, 379), (515, 394, 380, 505), (502, 503, 378, 376), (411, 413, 385, 375), (375, 385, 386, 377), (371, 383, 384, 373), (367, 382, 383, 371), (506, 387, 457, 511), (528, 414, 392, 509), (424, 426, 391, 390), (368, 381, 404, 403), (429, 421, 392, 414), (509, 392, 389, 510), (387, 390, 458, 457), (390, 391, 459, 458), (430, 419, 389, 422), (418, 416, 377, 386), (530, 417, 378, 503), (518, 401, 394, 515), (401, 402, 393, 394), (417, 420, 399, 378), (420, 418, 386, 399), (413, 415, 398, 385), (383, 396, 397, 384), (382, 400, 396, 383), (423, 387, 409, 428), (374, 372, 402, 401), (501, 374, 401, 518), (425, 368, 403, 427), (507, 388, 405, 522), (381, 395, 406, 404), (532, 428, 409, 526), (524, 525, 408, 407), (525, 527, 410, 408), (516, 400, 410, 527), (400, 382, 408, 410), (426, 429, 414, 391), (508, 391, 414, 528), (373, 384, 413, 411), (501, 529, 412, 374), (397, 374, 412, 415), (370, 395, 420, 417), (499, 370, 417, 530), (381, 368, 416, 418), (425, 388, 419, 430), (384, 397, 415, 413), (395, 381, 418, 420), (368, 425, 430, 416), (373, 411, 429, 426), (524, 407, 428, 532), (388, 425, 427, 405), (367, 423, 428, 407), (416, 430, 422, 377), (411, 375, 421, 429), (371, 373, 426, 424), (367, 371, 424, 423), (375, 377, 422, 421), (385, 398, 399, 386), (403, 520, 533, 427), (388, 507, 531, 419), (387, 506, 526, 409), (395, 517, 523, 406), (404, 406, 523, 521), (427, 533, 522, 405), (403, 404, 521, 520), (372, 500, 519, 402), (402, 519, 514, 393), (419, 531, 510, 389), (391, 508, 513, 459), (393, 514, 504, 379), (395, 370, 499, 517), (446, 475, 474, 431), (516, 467, 433, 498), (467, 463, 436, 433), (498, 433, 436, 500), (463, 464, 438, 436), (461, 444, 443, 460), (482, 465, 440, 479), (529, 479, 440, 502), (488, 456, 453, 489), (465, 466, 442, 440), (490, 451, 454, 491), (504, 443, 444, 505), (515, 505, 444, 461), (502, 440, 442, 503), (478, 439, 449, 480), (439, 441, 450, 449), (435, 437, 448, 447), (431, 435, 447, 446), (506, 511, 457, 451), (528, 509, 456, 481), (491, 454, 455, 493), (432, 470, 471, 445), (496, 481, 456, 488), (509, 510, 453, 456), (511, 512, 458, 457), (512, 513, 459, 458), (451, 457, 458, 454), (454, 458, 459, 455), (497, 489, 453, 486), (485, 450, 441, 483), (530, 503, 442, 484), (518, 515, 461, 468), (468, 461, 460, 469), (484, 442, 466, 487), (487, 466, 450, 485), (480, 449, 465, 482), (447, 448, 464, 463), (446, 447, 463, 467), (490, 495, 476, 451), (438, 468, 469, 436), (501, 518, 468, 438), (492, 494, 470, 432), (507, 522, 472, 452), (445, 471, 473, 462), (532, 526, 476, 495), (524, 474, 475, 525), (525, 475, 477, 527), (516, 527, 477, 467), (467, 477, 475, 446), (493, 455, 481, 496), (508, 528, 481, 455), (437, 478, 480, 448), (501, 438, 479, 529), (464, 482, 479, 438), (434, 484, 487, 462), (499, 530, 484, 434), (445, 485, 483, 432), (492, 497, 486, 452), (448, 480, 482, 464), (462, 487, 485, 445), (432, 483, 497, 492), (437, 493, 496, 478), (524, 532, 495, 474), (452, 472, 494, 492), (431, 474, 495, 490), (483, 441, 489, 497), (478, 496, 488, 439), (435, 491, 493, 437), (431, 490, 491, 435), (439, 488, 489, 441), (449, 450, 466, 465), (470, 494, 533, 520), (452, 486, 531, 507), (451, 476, 526, 506), (462, 473, 523, 517), (471, 521, 523, 473), (494, 472, 522, 533), (470, 520, 521, 471), (436, 469, 519, 500), (469, 460, 514, 519), (486, 453, 510, 531), (455, 459, 513, 508), (460, 443, 504, 514), (462, 517, 499, 434), (534, 595, 612, 609), (542, 537, 536, 543), (599, 544, 541, 597), (594, 540, 545, 598), (594, 536, 590, 606), (605, 556, 544, 599), (554, 542, 543, 551), (601, 549, 538, 595), (535, 546, 548, 534), (596, 539, 547, 600), (603, 552, 549, 601), (598, 545, 553, 602), (602, 553, 552, 603), (546, 555, 550, 548), (555, 554, 551, 550), (600, 547, 557, 604), (604, 557, 556, 605), (558, 561, 888, 884), (565, 558, 559, 564), (564, 559, 562, 567), (562, 559, 885, 887), (573, 578, 567, 566), (576, 564, 567, 578), (576, 571, 565, 564), (566, 568, 580, 573), (573, 580, 581, 572), (568, 569, 575, 580), (580, 575, 574, 581), (565, 571, 575, 569), (571, 570, 574, 575), (577, 570, 571, 576), (577, 576, 578, 579), (572, 579, 578, 573), (585, 584, 583, 582), (589, 586, 587, 588), (615, 614, 587, 586), (614, 616, 588, 587), (616, 617, 589, 588), (617, 615, 586, 589), (607, 592, 593, 606), (597, 541, 592, 607), (536, 537, 591, 590), (537, 597, 607, 591), (591, 607, 606, 590), (555, 604, 605, 554), (546, 600, 604, 555), (551, 602, 603, 550), (543, 598, 602, 551), (550, 603, 601, 548), (554, 605, 599, 542), (540, 594, 606, 593), (536, 594, 598, 543), (535, 596, 600, 546), (542, 599, 597, 537), (596, 535, 608, 613), (558, 565, 569, 561), (561, 569, 568, 560), (568, 566, 563, 560), (567, 562, 563, 566), (570, 577, 579, 574), (572, 581, 574, 579), (612, 611, 610, 613), (609, 612, 613, 608), (535, 534, 609, 608), (595, 538, 611, 612), (539, 596, 613, 610), (585, 582, 615, 617), (584, 585, 617, 616), (583, 584, 616, 614), (582, 583, 614, 615), (548, 601, 595, 534), (627, 650, 633, 619), (635, 620, 619, 633), (618, 630, 651, 626), (623, 621, 618, 626), (621, 623, 638, 634), (621, 634, 630, 618), (620, 622, 627, 619), (623, 626, 628, 625), (625, 628, 629, 624), (624, 629, 627, 622), (622, 639, 641, 624), (624, 641, 640, 625), (625, 640, 638, 623), (650, 627, 629, 652), (652, 629, 628, 653), (653, 628, 626, 651), (622, 620, 635, 639), (647, 632, 633, 650), (635, 633, 632, 636), (631, 646, 651, 630), (643, 646, 631, 637), (637, 634, 638, 643), (637, 631, 630, 634), (636, 632, 647, 642), (643, 645, 648, 646), (645, 644, 649, 648), (644, 642, 647, 649), (642, 644, 641, 639), (644, 645, 640, 641), (645, 643, 638, 640), (650, 652, 649, 647), (652, 653, 648, 649), (653, 651, 646, 648), (642, 639, 635, 636), (733, 658, 665, 745), (730, 654, 713, 823), (656, 713, 712, 658), (658, 659, 661, 664, 663, 662, 660, 656), (740, 661, 659, 735), (733, 735, 659, 658), (741, 742, 669, 666), (742, 743, 668, 669), (743, 744, 667, 668), (744, 745, 665, 667), (741, 666, 655, 731), (665, 658, 712, 666, 669, 668, 667), (664, 661, 740, 739), (663, 664, 739, 738), (662, 663, 738, 737), (660, 662, 737, 736), (656, 660, 736, 732), (654, 730, 734, 657), (657, 734, 731, 655), (755, 749, 671, 674), (757, 675, 673, 753), (709, 675, 672, 708), (769, 753, 673, 707), (708, 672, 750, 768), (707, 673, 675, 709), (672, 676, 758, 750), (748, 755, 674, 670), (758, 676, 677, 760), (675, 677, 676, 672), (757, 760, 677, 675), (681, 679, 764, 770), (679, 681, 682, 705, 706), (678, 762, 766, 680), (681, 678, 680, 682), (682, 772, 811, 705), (671, 707, 709, 674), (680, 683, 684, 682), (678, 681, 770, 762), (683, 774, 777, 684), (682, 684, 777, 772), (766, 774, 683, 680), (780, 783, 689, 688), (781, 686, 690, 689, 783), (778, 780, 688, 687, 685), (685, 686, 781, 778), (687, 688, 689, 690), (687, 690, 686, 685), (797, 695, 692, 791), (799, 795, 694, 696), (695, 691, 693, 696), (791, 692, 694, 795), (691, 790, 792, 693), (692, 695, 696, 694), (799, 696, 702, 704, 703, 701, 801), (790, 691, 695, 797), (696, 693, 697, 702), (693, 792, 800, 698, 700, 699, 697), (697, 699, 704, 702), (699, 700, 703, 704), (700, 698, 701, 703), (800, 801, 701, 698), (810, 706, 705, 811), (764, 679, 706, 810), (670, 708, 768, 748), (707, 671, 710, 711), (674, 709, 708, 670), (818, 820, 711, 710), (671, 749, 818, 710), (769, 707, 711, 820), (666, 712, 657, 655), (712, 713, 654, 657), (823, 713, 656, 732), (733, 745, 725, 718), (730, 823, 822, 714), (716, 718, 821, 822), (718, 716, 720, 722, 723, 724, 721, 719), (740, 735, 719, 721), (733, 718, 719, 735), (741, 726, 729, 742), (742, 729, 728, 743), (743, 728, 727, 744), (744, 727, 725, 745), (741, 731, 715, 726), (725, 727, 728, 729, 726, 821, 718), (724, 739, 740, 721), (723, 738, 739, 724), (722, 737, 738, 723), (720, 736, 737, 722), (716, 732, 736, 720), (714, 717, 734, 730), (717, 715, 731, 734), (755, 754, 747, 749), (757, 753, 752, 756), (816, 815, 751, 756), (769, 814, 752, 753), (815, 768, 750, 751), (814, 816, 756, 752), (751, 750, 758, 759), (748, 746, 754, 755), (758, 760, 761, 759), (756, 751, 759, 761), (757, 756, 761, 760), (771, 770, 764, 765), (765, 813, 812, 773, 771), (763, 767, 766, 762), (771, 773, 767, 763), (773, 812, 811, 772), (747, 754, 816, 814), (767, 773, 776, 775), (763, 762, 770, 771), (775, 776, 777, 774), (773, 772, 777, 776), (766, 767, 775, 774), (780, 785, 786, 783), (781, 783, 786, 787, 782), (778, 779, 784, 785, 780), (779, 778, 781, 782), (784, 787, 786, 785), (784, 779, 782, 787), (797, 791, 789, 796), (799, 798, 794, 795), (796, 798, 793, 788), (791, 795, 794, 789), (788, 793, 792, 790), (789, 794, 798, 796), (799, 801, 806, 808, 809, 807, 798), (790, 797, 796, 788), (798, 807, 802, 793), (793, 802, 804, 805, 803, 800, 792), (802, 807, 809, 804), (804, 809, 808, 805), (805, 808, 806, 803), (800, 803, 806, 801), (810, 811, 812, 813), (764, 810, 813, 765), (746, 748, 768, 815), (814, 819, 817, 747), (754, 746, 815, 816), (818, 817, 819, 820), (747, 817, 818, 749), (769, 820, 819, 814), (726, 715, 717, 821), (821, 717, 714, 822), (823, 732, 716, 822), (841, 825, 827, 855), (825, 824, 826, 827), (824, 828, 842, 826), (828, 829, 843, 842), (829, 830, 844, 843), (830, 831, 845, 844), (831, 832, 846, 845), (832, 833, 847, 846), (833, 834, 848, 847), (835, 836, 850, 849), (836, 837, 851, 850), (837, 838, 852, 851), (838, 839, 853, 852), (839, 840, 854, 853), (840, 841, 855, 854), (824, 825, 841, 828), (828, 841, 840, 829), (829, 840, 839, 830), (830, 839, 838, 831), (831, 838, 837, 832), (832, 837, 836, 833), (833, 836, 835, 834), (848, 834, 835, 849), (856, 857, 858, 859), (842, 857, 856, 826), (855, 858, 857, 842), (827, 859, 858, 855), (826, 856, 859, 827), (860, 861, 862, 863), (843, 861, 860, 842), (854, 862, 861, 843), (855, 863, 862, 854), (842, 860, 863, 855), (864, 865, 866, 867), (844, 865, 864, 843), (853, 866, 865, 844), (854, 867, 866, 853), (843, 864, 867, 854), (868, 869, 870, 871), (845, 869, 868, 844), (852, 870, 869, 845), (853, 871, 870, 852), (844, 868, 871, 853), (872, 873, 874, 875), (846, 873, 872, 845), (851, 874, 873, 846), (852, 875, 874, 851), (845, 872, 875, 852), (876, 877, 878, 879), (847, 877, 876, 846), (850, 878, 877, 847), (851, 879, 878, 850), (846, 876, 879, 851), (880, 881, 882, 883), (848, 881, 880, 847), (849, 882, 881, 848), (850, 883, 882, 849), (847, 880, 883, 850), (885, 884, 888, 887), (888, 889, 886, 887), (563, 562, 887, 886), (560, 563, 886, 889), (561, 560, 889, 888), (559, 558, 884, 885), (890, 955, 1057, 954), (890, 954, 1099, 1052), (891, 973, 1065, 947), (891, 947, 1054, 951), (891, 951, 1056, 949), (891, 949, 1066, 973), (892, 1050, 1100, 1046), (892, 1046, 1062, 1041), (893, 1042, 1069, 966), (893, 966, 1056, 950), (894, 1045, 1085, 958), (894, 958, 1060, 1040), (895, 1020, 1086, 959), (895, 959, 1059, 1013), (896, 1017, 1068, 961), (896, 961, 1061, 1016), (897, 1016, 1061, 963), (897, 963, 1067, 972), (898, 953, 1057, 955), (899, 960, 1062, 1046), (899, 1046, 1100, 1049), (1014, 960, 899, 904), (1013, 916, 918, 957), (900, 972, 1067, 971), (900, 971, 1064, 1015), (901, 952, 1053, 969), (901, 969, 1065, 973), (901, 973, 1066, 970), (901, 970, 1055, 952), (902, 964, 1055, 970), (902, 970, 1066, 975), (902, 900, 1015, 964), (903, 898, 955, 974), (903, 974, 1058, 956), (1016, 897, 905, 965), (904, 1047, 1063, 1014), (904, 1052, 1099, 1047), (905, 975, 1066, 949), (905, 949, 1056, 965), (905, 897, 972, 975), (1017, 896, 906, 978), (906, 966, 1069, 978), (1016, 965, 906, 896), (1020, 895, 907, 1012), (906, 965, 1056, 966), (907, 958, 1085, 1012), (1013, 957, 907, 895), (1019, 909, 908, 992), (907, 957, 1060, 958), (908, 977, 1079, 992), (1017, 978, 908, 909), (1049, 1052, 904, 899), (908, 978, 1069, 977), (909, 1019, 1077, 976), (909, 976, 1068, 1017), (910, 1044, 1079, 977), (910, 977, 1069, 1042), (1312, 1320, 1071, 985), (1312, 985, 1075, 1322), (911, 979, 1071, 983), (911, 983, 1087, 1002), (911, 1002, 1092, 1021), (911, 1021, 1090, 979), (912, 1033, 1095, 1011), (912, 1011, 1087, 983), (912, 983, 1071, 1028), (912, 1028, 1093, 1033), (913, 1029, 1094, 1032), (913, 984, 1072, 1029), (1313, 1327, 1093, 1028), (1313, 1028, 1071, 1320), (1314, 1325, 1076, 987), (1314, 987, 1059, 1321), (1315, 1323, 1068, 976), (1315, 976, 1077, 1324), (1316, 1324, 1077, 988), (1316, 988, 1076, 1325), (914, 1040, 1060, 989), (914, 989, 1078, 1043), (915, 1043, 1078, 990), (915, 990, 1079, 1044), (916, 1013, 1059, 987), (916, 987, 1076, 1018), (917, 1018, 1076, 988), (917, 988, 1077, 1019), (918, 989, 1060, 957), (1018, 991, 918, 916), (1018, 917, 919, 991), (918, 991, 1078, 989), (919, 990, 1078, 991), (1019, 992, 919, 917), (1014, 931, 930, 960), (919, 992, 1079, 990), (1317, 1322, 1075, 996), (1317, 996, 1068, 1323), (920, 963, 1061, 993), (920, 993, 1070, 986), (920, 986, 1074, 995), (920, 995, 1067, 963), (921, 971, 1067, 995), (921, 995, 1074, 982), (921, 982, 1073, 994), (921, 994, 1064, 971), (922, 961, 1068, 996), (922, 996, 1075, 981), (922, 981, 1070, 993), (922, 993, 1061, 961), (923, 1002, 1087, 1007), (923, 1007, 1072, 980), (923, 980, 1091, 1024), (923, 1024, 1092, 1002), (1318, 1321, 1059, 967), (1318, 967, 1081, 1326), (924, 968, 1063, 962), (924, 1003, 1083, 968), (925, 1001, 1073, 982), (925, 982, 1074, 999), (925, 999, 1082, 1023), (925, 1023, 1084, 1001), (926, 1010, 1086, 1006), (926, 1006, 1063, 968), (926, 968, 1083, 1008), (926, 1008, 1088, 1010), (927, 1009, 1070, 981), (927, 981, 1075, 997), (927, 997, 1080, 1022), (927, 1022, 1089, 1009), (928, 1011, 1095, 1031), (928, 1031, 1094, 1029), (928, 1029, 1072, 1007), (928, 1007, 1087, 1011), (929, 967, 1059, 959), (929, 959, 1086, 1010), (929, 1010, 1088, 1004), (929, 1004, 1081, 967), (930, 1005, 1062, 960), (1020, 1012, 930, 931), (974, 955, 890, 943), (930, 1012, 1085, 1005), (931, 1014, 1063, 1006), (931, 1006, 1086, 1020), (932, 1041, 1062, 1005), (932, 1005, 1085, 1045), (933, 980, 1072, 984), (933, 1025, 1091, 980), (934, 997, 1075, 985), (934, 985, 1071, 979), (934, 979, 1090, 1026), (934, 1026, 1080, 997), (935, 999, 1074, 986), (935, 986, 1070, 1009), (935, 1009, 1089, 1027), (935, 1027, 1082, 999), (936, 1030, 1088, 1008), (936, 1008, 1083, 1000), (936, 1000, 1094, 1031), (936, 1031, 1095, 1030), (1319, 1326, 1081, 998), (1319, 998, 1093, 1327), (937, 1000, 1083, 1003), (937, 1032, 1094, 1000), (938, 1004, 1088, 1030), (938, 1030, 1095, 1033), (938, 1033, 1093, 998), (938, 998, 1081, 1004), (939, 1037, 1065, 969), (939, 969, 1053, 1038), (939, 1038, 1096, 1036), (939, 1036, 1098, 1037), (940, 1039, 1054, 947), (940, 947, 1065, 1037), (940, 1037, 1098, 1034), (940, 1034, 1097, 1039), (941, 948, 1054, 1039), (941, 1039, 1097, 1035), (942, 951, 1054, 948), (942, 950, 1056, 951), (1113, 1111, 1183, 1186), (943, 1049, 1100, 1048), (943, 1048, 1058, 974), (943, 890, 1052, 1049), (944, 956, 1058, 1048), (944, 1048, 1100, 1050), (924, 1135, 1214, 1003), (945, 1051, 1099, 954), (945, 954, 1057, 953), (946, 962, 1063, 1047), (946, 1047, 1099, 1051), (975, 972, 900, 902), (1101, 1165, 1268, 1166), (1101, 1263, 1310, 1165), (1102, 1158, 1276, 1184), (1102, 1162, 1265, 1158), (1102, 1160, 1267, 1162), (1102, 1184, 1277, 1160), (946, 1157, 1173, 962), (1041, 1252, 1103, 892), (1103, 1257, 1311, 1261), (1103, 1252, 1273, 1257), (950, 1161, 1104, 893), (1104, 1177, 1280, 1253), (1104, 1161, 1267, 1177), (948, 1159, 1153, 942), (1040, 1251, 1105, 894), (1105, 1169, 1296, 1256), (1105, 1251, 1271, 1169), (893, 1104, 1253, 1042), (1106, 1170, 1297, 1231), (1106, 1224, 1270, 1170), (1107, 1172, 1279, 1228), (1107, 1227, 1272, 1172), (1108, 1174, 1272, 1227), (1108, 1183, 1278, 1174), (898, 1109, 1164, 953), (945, 1156, 1262, 1051), (1109, 1166, 1268, 1164), (1110, 1257, 1273, 1171), (1110, 1260, 1311, 1257), (1171, 1225, 1115, 1110), (1127, 1224, 1168, 1129), (1111, 1182, 1278, 1183), (1111, 1226, 1275, 1182), (1112, 1180, 1264, 1163), (1112, 1184, 1276, 1180), (1112, 1181, 1277, 1184), (1112, 1163, 1266, 1181), (1113, 1181, 1266, 1175), (1113, 1186, 1277, 1181), (1226, 1111, 1113, 1175), (1114, 1109, 898, 903), (1114, 1167, 1269, 1185), (1185, 1166, 1109, 1114), (933, 1144, 1236, 1025), (1116, 1108, 1227, 1176), (1115, 1225, 1274, 1258), (1115, 1258, 1310, 1263), (1116, 1160, 1277, 1186), (1116, 1176, 1267, 1160), (1186, 1183, 1108, 1116), (1107, 1228, 1189, 1117), (1117, 1189, 1280, 1177), (1107, 1117, 1176, 1227), (1106, 1231, 1223, 1118), (1117, 1177, 1267, 1176), (1118, 1223, 1296, 1169), (1106, 1118, 1168, 1224), (1120, 1230, 1203, 1119), (1118, 1169, 1271, 1168), (1119, 1203, 1290, 1188), (1120, 1119, 1189, 1228), (1110, 1115, 1263, 1260), (1119, 1188, 1280, 1189), (1120, 1187, 1288, 1230), (1120, 1228, 1279, 1187), (1042, 1253, 1121, 910), (1121, 1188, 1290, 1255), (1121, 1253, 1280, 1188), (894, 1105, 1256, 1045), (1312, 1196, 1282, 1320), (1312, 1322, 1286, 1196), (1122, 1194, 1282, 1190), (1122, 1213, 1298, 1194), (1122, 1232, 1303, 1213), (1122, 1190, 1301, 1232), (1123, 1222, 1306, 1244), (1123, 1194, 1298, 1222), (1123, 1239, 1282, 1194), (1123, 1244, 1304, 1239), (1124, 1243, 1305, 1240), (941, 1152, 1159, 948), (1032, 1243, 1124, 913), (1124, 1240, 1283, 1195), (1313, 1239, 1304, 1327), (1313, 1320, 1282, 1239), (1314, 1198, 1287, 1325), (1314, 1321, 1270, 1198), (1315, 1187, 1279, 1323), (1315, 1324, 1288, 1187), (1316, 1199, 1288, 1324), (1316, 1325, 1287, 1199), (1043, 1254, 1125, 914), (1125, 1200, 1271, 1251), (1125, 1254, 1289, 1200), (910, 1121, 1255, 1044), (1044, 1255, 1126, 915), (1126, 1201, 1289, 1254), (1126, 1255, 1290, 1201), (914, 1125, 1251, 1040), (1127, 1198, 1270, 1224), (1127, 1229, 1287, 1198), (1128, 1199, 1287, 1229), (1128, 1230, 1288, 1199), (1129, 1168, 1271, 1200), (1127, 1129, 1202, 1229), (1128, 1229, 1202, 1130), (1129, 1200, 1289, 1202), (1130, 1202, 1289, 1201), (1128, 1130, 1203, 1230), (1142, 1225, 1171, 1141), (1130, 1201, 1290, 1203), (1317, 1207, 1286, 1322), (1317, 1323, 1279, 1207), (1131, 1204, 1272, 1174), (1131, 1197, 1281, 1204), (1131, 1206, 1285, 1197), (1131, 1174, 1278, 1206), (1132, 1206, 1278, 1182), (1132, 1193, 1285, 1206), (1132, 1205, 1284, 1193), (1132, 1182, 1275, 1205), (1133, 1207, 1279, 1172), (1133, 1192, 1286, 1207), (1133, 1204, 1281, 1192), (1133, 1172, 1272, 1204), (1134, 1218, 1298, 1213), (1134, 1191, 1283, 1218), (1134, 1235, 1302, 1191), (1134, 1213, 1303, 1235), (1318, 1178, 1270, 1321), (1318, 1326, 1292, 1178), (1135, 1173, 1274, 1179), (962, 1173, 1135, 924), (1135, 1179, 1294, 1214), (1136, 1193, 1284, 1212), (1136, 1210, 1285, 1193), (1136, 1234, 1293, 1210), (1136, 1212, 1295, 1234), (1137, 1217, 1297, 1221), (1137, 1179, 1274, 1217), (1137, 1219, 1294, 1179), (1137, 1221, 1299, 1219), (1138, 1192, 1281, 1220), (1138, 1208, 1286, 1192), (1138, 1233, 1291, 1208), (1138, 1220, 1300, 1233), (1139, 1242, 1306, 1222), (1139, 1240, 1305, 1242), (1139, 1218, 1283, 1240), (1139, 1222, 1298, 1218), (1140, 1170, 1270, 1178), (1140, 1221, 1297, 1170), (1140, 1215, 1299, 1221), (1140, 1178, 1292, 1215), (1141, 1171, 1273, 1216), (1142, 1141, 1223, 1231), (1154, 1101, 1166, 1185), (1141, 1216, 1296, 1223), (1142, 1217, 1274, 1225), (1142, 1231, 1297, 1217), (1045, 1256, 1143, 932), (1143, 1216, 1273, 1252), (1143, 1256, 1296, 1216), (915, 1126, 1254, 1043), (913, 1124, 1195, 984), (1144, 1195, 1283, 1191), (937, 1148, 1243, 1032), (984, 1195, 1144, 933), (1144, 1191, 1302, 1236), (1145, 1196, 1286, 1208), (1145, 1190, 1282, 1196), (1145, 1237, 1301, 1190), (1145, 1208, 1291, 1237), (1146, 1197, 1285, 1210), (1146, 1220, 1281, 1197), (1146, 1238, 1300, 1220), (1146, 1210, 1293, 1238), (1147, 1219, 1299, 1241), (1147, 1211, 1294, 1219), (1147, 1242, 1305, 1211), (1147, 1241, 1306, 1242), (1319, 1209, 1292, 1326), (1319, 1327, 1304, 1209), (1148, 1214, 1294, 1211), (1003, 1214, 1148, 937), (1148, 1211, 1305, 1243), (1149, 1241, 1299, 1215), (1149, 1244, 1306, 1241), (1149, 1209, 1304, 1244), (1149, 1215, 1292, 1209), (1150, 1180, 1276, 1248), (1150, 1249, 1264, 1180), (1150, 1247, 1307, 1249), (1150, 1248, 1309, 1247), (1151, 1158, 1265, 1250), (1151, 1248, 1276, 1158), (1151, 1245, 1309, 1248), (1151, 1250, 1308, 1245), (1035, 1246, 1152, 941), (1152, 1250, 1265, 1159), (1152, 1246, 1308, 1250), (932, 1143, 1252, 1041), (1153, 1159, 1265, 1162), (942, 1153, 1161, 950), (892, 1103, 1261, 1050), (1153, 1162, 1267, 1161), (1154, 1259, 1311, 1260), (1154, 1185, 1269, 1259), (1260, 1263, 1101, 1154), (1050, 1261, 1155, 944), (1155, 1259, 1269, 1167), (1155, 1261, 1311, 1259), (956, 1167, 1114, 903), (953, 1164, 1156, 945), (1156, 1165, 1310, 1262), (1156, 1164, 1268, 1165), (1051, 1262, 1157, 946), (1157, 1258, 1274, 1173), (1157, 1262, 1310, 1258), (944, 1155, 1167, 956)])
me_cube_202.polygons.foreach_set('use_smooth', [True] * 1228)
me_cube_202.polygons.foreach_set('material_index', [0, 0, 0, 0, 0, 0, 0, 0, 0, 0, 0, 0, 0, 0, 0, 0, 0, 0, 0, 0, 0, 0, 0, 0, 0, 0, 0, 0, 0, 0, 0, 0, 0, 0, 0, 0, 0, 0, 0, 0, 0, 0, 0, 0, 0, 0, 0, 0, 0, 0, 0, 0, 0, 0, 0, 0, 0, 0, 0, 0, 0, 0, 0, 0, 0, 0, 0, 0, 0, 0, 0, 0, 0, 0, 0, 0, 0, 0, 0, 0, 0, 0, 0, 0, 0, 0, 0, 0, 0, 0, 0, 0, 0, 0, 0, 0, 0, 0, 0, 0, 0, 0, 0, 0, 0, 0, 0, 0, 0, 0, 0, 0, 0, 0, 0, 0, 0, 0, 0, 0, 0, 0, 0, 0, 0, 0, 0, 0, 0, 0, 0, 0, 0, 0, 0, 0, 0, 0, 0, 0, 0, 0, 0, 0, 0, 0, 0, 0, 0, 0, 0, 0, 0, 0, 0, 0, 0, 0, 0, 0, 0, 0, 0, 0, 0, 0, 0, 0, 0, 0, 0, 0, 0, 0, 0, 0, 0, 0, 0, 0, 0, 0, 0, 0, 0, 0, 0, 0, 0, 0, 0, 0, 0, 0, 0, 0, 0, 0, 0, 0, 0, 0, 0, 0, 0, 0, 0, 0, 0, 0, 0, 0, 0, 0, 0, 0, 0, 0, 0, 0, 0, 0, 0, 0, 0, 0, 0, 0, 0, 0, 0, 0, 0, 0, 0, 0, 0, 0, 0, 0, 0, 0, 0, 0, 0, 0, 0, 0, 0, 0, 0, 0, 3, 3, 3, 3, 3, 3, 3, 3, 0, 3, 3, 3, 3, 3, 2, 3, 3, 3, 2, 2, 2, 2, 2, 2, 2, 2, 2, 2, 2, 2, 2, 2, 0, 3, 3, 3, 3, 3, 3, 3, 3, 2, 2, 2, 3, 3, 3, 3, 3, 3, 3, 3, 0, 3, 3, 3, 3, 3, 2, 3, 3, 3, 2, 2, 2, 2, 2, 2, 2, 2, 2, 2, 2, 2, 2, 2, 0, 3, 3, 3, 3, 3, 3, 3, 3, 2, 2, 2, 2, 0, 0, 0, 0, 1, 0, 0, 2, 0, 2, 1, 1, 0, 2, 2, 2, 2, 2, 2, 2, 2, 2, 2, 2, 2, 2, 2, 0, 1, 1, 0, 2, 2, 2, 2, 2, 0, 2, 2, 2, 2, 0, 0, 0, 0, 2, 2, 2, 2, 0, 0, 0, 0, 2, 2, 2, 2, 2, 2, 0, 2, 2, 2, 2, 2, 2, 2, 2, 0, 2, 2, 0, 0, 0, 0, 2, 1, 2, 2, 1, 0, 2, 0, 0, 0, 0, 1, 0, 0, 2, 0, 2, 1, 1, 0, 2, 2, 2, 2, 2, 2, 2, 2, 2, 2, 2, 2, 2, 2, 2, 2, 0, 1, 1, 0, 2, 2, 2, 2, 2, 0, 2, 2, 2, 2, 0, 0, 0, 0, 2, 2, 2, 2, 0, 0, 0, 0, 2, 2, 2, 2, 2, 2, 0, 2, 2, 2, 2, 2, 2, 2, 2, 0, 2, 2, 0, 0, 0, 0, 2, 1, 2, 2, 1, 0, 2, 2, 2, 2, 2, 2, 2, 2, 2, 2, 2, 2, 2, 2, 2, 2, 2, 3, 3, 3, 3, 3, 3, 3, 3, 3, 3, 3, 3, 3, 3, 3, 3, 0, 0, 0, 0, 0, 0, 0, 2, 2, 2, 0, 2, 2, 2, 2, 2, 2, 2, 2, 2, 2, 2, 3, 3, 3, 3, 3, 3, 0, 0, 2, 2, 2, 0, 0, 0, 0, 2, 1, 1, 1, 1, 1, 1, 1, 1, 1, 1, 1, 1, 1, 1, 1, 1, 1, 1, 1, 1, 1, 1, 1, 1, 1, 1, 1, 1, 1, 1, 1, 1, 1, 1, 2, 3, 2, 2, 2, 2, 2, 2, 2, 2, 3, 2, 2, 2, 2, 2, 2, 3, 3, 0, 0, 0, 0, 0, 0, 0, 0, 0, 0, 0, 1, 1, 1, 1, 1, 0, 1, 1, 1, 1, 1, 1, 1, 1, 1, 1, 1, 0, 0, 0, 0, 0, 0, 0, 0, 0, 0, 0, 0, 0, 0, 1, 1, 0, 0, 0, 0, 0, 0, 3, 3, 2, 2, 3, 2, 2, 2, 2, 2, 2, 2, 2, 3, 2, 2, 2, 2, 2, 2, 3, 3, 0, 0, 0, 0, 0, 0, 0, 0, 0, 0, 0, 1, 1, 1, 1, 1, 0, 1, 1, 1, 1, 1, 1, 1, 1, 1, 1, 1, 0, 0, 0, 0, 0, 0, 0, 0, 0, 0, 0, 0, 0, 0, 1, 1, 0, 0, 0, 0, 0, 0, 3, 3, 2, 0, 0, 0, 0, 0, 0, 0, 0, 0, 0, 0, 0, 0, 0, 0, 0, 0, 0, 0, 0, 0, 0, 0, 0, 0, 0, 0, 0, 0, 0, 0, 0, 0, 0, 0, 0, 0, 0, 0, 0, 0, 0, 0, 0, 0, 0, 0, 0, 0, 0, 0, 0, 0, 0, 0, 0, 0, 0, 0, 0, 3, 3, 3, 3, 0, 0, 0, 0, 0, 0, 0, 0, 0, 0, 0, 0, 0, 0, 0, 0, 0, 0, 0, 0, 0, 0, 0, 0, 0, 0, 0, 0, 0, 0, 0, 0, 0, 0, 0, 0, 0, 0, 0, 0, 0, 0, 0, 0, 0, 0, 0, 0, 0, 0, 0, 0, 0, 0, 0, 0, 0, 0, 0, 0, 0, 0, 0, 0, 0, 0, 0, 0, 0, 0, 0, 0, 0, 0, 0, 0, 0, 0, 0, 0, 0, 0, 0, 0, 0, 0, 0, 0, 0, 0, 0, 0, 0, 0, 0, 0, 0, 0, 0, 0, 0, 0, 0, 0, 0, 0, 0, 0, 0, 0, 0, 0, 0, 0, 0, 0, 0, 0, 0, 0, 0, 0, 0, 0, 0, 0, 0, 0, 0, 0, 0, 0, 0, 0, 0, 0, 0, 0, 0, 0, 0, 0, 0, 0, 0, 0, 0, 0, 0, 0, 0, 0, 0, 0, 0, 0, 0, 0, 0, 0, 0, 0, 0, 0, 0, 0, 0, 0, 0, 0, 0, 0, 0, 0, 0, 0, 0, 0, 0, 0, 0, 0, 0, 0, 0, 0, 0, 0, 0, 0, 0, 0, 0, 0, 0, 0, 0, 0, 0, 0, 0, 0, 0, 0, 0, 0, 0, 0, 0, 0, 0, 0, 0, 0, 0, 0, 0, 0, 0, 0, 0, 0, 0, 0, 0, 0, 0, 0, 0, 0, 0, 0, 0, 0, 0, 0, 0, 0, 0, 0, 0, 0, 0, 0, 0, 0, 0, 0, 0, 0, 0, 0, 0, 0, 0, 0, 0, 0, 0, 0, 0, 0, 0, 0, 0, 0, 0, 0, 0, 0, 0, 0, 0, 0, 0, 0, 0, 0, 0, 0, 0, 0, 0, 0, 0, 0, 0, 0, 0, 0, 0, 0, 0, 0, 0, 0, 0, 0, 0, 0, 0, 0, 0, 0, 0, 0, 0, 0, 0, 0, 0, 0, 0, 0, 0, 0, 0, 0, 0, 0, 0, 0, 0, 0, 0, 0, 0, 0, 0, 0, 0, 0, 0, 0, 0, 0, 0, 0, 0, 0, 0, 0, 0, 0, 0, 0, 0, 0, 0, 0, 0, 0, 0, 0, 0, 0, 0, 0, 0, 0, 0, 0, 0, 0, 0, 0, 0, 0, 0, 0, 0, 0, 0, 0, 0, 0, 0, 0, 0, 0, 0, 0, 0, 0, 0, 0, 0, 0, 0, 0, 0, 0, 0, 0, 0, 0, 0, 0, 0, 0, 0, 0, 0, 0, 0, 0, 0, 0, 0])
me_cube_202.materials.append(mat_black)
me_cube_202.materials.append(mat_grey)
me_cube_202.materials.append(mat_white)
me_cube_202.materials.append(mat_main)
me_cube_202.use_remesh_preserve_volume = False
me_cube_202.use_remesh_preserve_attributes = False
me_cube_202.use_mirror_vertex_groups = False
me_cube_202.update()

# ---- objects
ob_sniper_2 = bpy.data.objects.new('Sniper_2', me_cube_202)

# ---- transforms, parenting, visibility, modifiers, constraints
ob_sniper_2.location = (0.0, 0.0, 0.0)
ob_sniper_2.lineart.crease_threshold = 0.0
_m = ob_sniper_2.modifiers.new('Auto Smooth', 'NODES')
_m.node_group = ng_auto_smooth
_gi = [s.identifier for s in ng_auto_smooth.interface.items_tree if s.item_type == 'SOCKET' and s.in_out == 'INPUT']
_m[_gi[1]] = 0.4084  # Angle

# ---- collection membership
col_collection_1.objects.link(ob_sniper_2)

# ---- scene / render settings (as saved in the file)
scene.frame_start = 1; scene.frame_end = 250; scene.frame_set(0)
scene.render.engine = 'CYCLES'
scene.render.resolution_x = 1000
scene.render.resolution_y = 1000
scene.render.dither_intensity = 0.0
scene.cycles.samples = 200
scene.cycles.sampling_pattern = 'TABULATED_SOBOL'
scene.cycles.light_sampling_threshold = 0.0
scene.cycles.use_adaptive_sampling = False
scene.cycles.use_light_tree = False
scene.cycles.caustics_reflective = False
scene.cycles.caustics_refractive = False
scene.cycles.blur_glossy = 0.0
scene.cycles.max_bounces = 2
scene.cycles.pixel_filter_type = 'GAUSSIAN'
scene.cycles.sample_clamp_indirect = 0.0
scene.view_settings.view_transform = 'Standard'
bpy.context.view_layer.update()

# ---- added for rendering (the .blend has no active camera): camera
cam_auto = bpy.data.cameras.new('AutoCamera')
cam_auto.lens = 50.0
cam_auto.sensor_width = 36.0
cam_auto.clip_end = 1000.0
ob_auto_camera = bpy.data.objects.new('AutoCamera', cam_auto)
scene.collection.objects.link(ob_auto_camera)
ob_auto_camera.location = (2.75703, -2.86543, 2.10009)
ob_auto_camera.rotation_euler = (1.09748, -7.21219e-08, 0.694738)
scene.camera = ob_auto_camera
bpy.context.view_layer.update()

